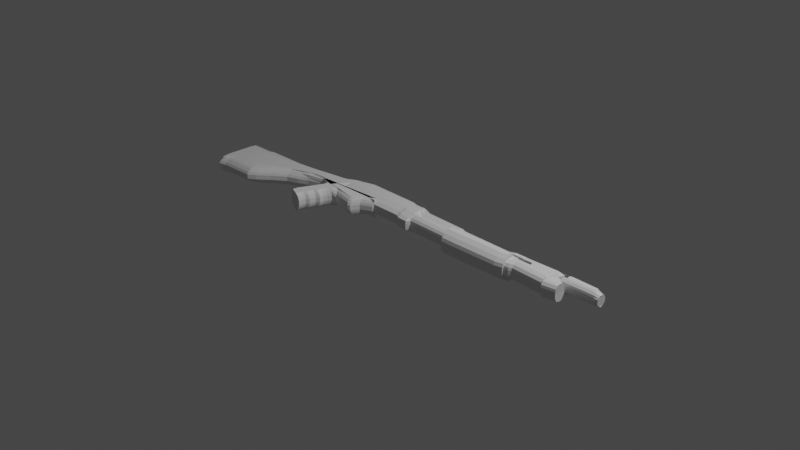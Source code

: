 # Source: Shotgun1.blend  (saved by Blender 3.2.14; exported with 4.5.12 LTS)
import bpy
from mathutils import Matrix  # noqa: F401  (used for matrix-valued properties, if any)

bpy.ops.wm.read_factory_settings(use_empty=True)
scene = bpy.context.scene
scene.name = 'Scene'

# ---- collections
col_collection = bpy.data.collections.new('Collection'); scene.collection.children.link(col_collection)

# ---- materials (node trees are filled in below, after node groups)
mat_material = bpy.data.materials.new('Material')
mat_material.alpha_threshold = 0.0
mat_material.use_transparent_shadow = False
mat_material.line_color = (0.0, 0.0, 0.0, 1.0)

# ---- material node trees
mat_material.use_nodes = True; mat_material.node_tree.nodes.clear()
_N = mat_material.node_tree.nodes; _L = mat_material.node_tree.links
n0 = _N.new('ShaderNodeOutputMaterial'); n0.name = 'Material Output'; n0.location = (300, 300)
n1 = _N.new('ShaderNodeBsdfPrincipled'); n1.name = 'Principled BSDF'; n1.location = (10, 300)
n1.distribution = 'GGX'
n1.subsurface_method = 'RANDOM_WALK_SKIN'
n1.inputs[2].default_value = 0.4
n1.inputs[3].default_value = 1.45
n1.inputs[27].default_value = (0.0, 0.0, 0.0, 1.0)
n1.inputs[28].default_value = 1.0
_L.new(n1.outputs[0], n0.inputs[0])
n0.is_active_output = True

# ---- world
world_world = bpy.data.worlds.new('World'); scene.world = world_world
world_world.use_nodes = True; world_world.node_tree.nodes.clear()
_N = world_world.node_tree.nodes; _L = world_world.node_tree.links
n0 = _N.new('ShaderNodeOutputWorld'); n0.name = 'World Output'; n0.location = (300, 300)
n1 = _N.new('ShaderNodeBackground'); n1.name = 'Background'; n1.location = (10, 300)
n1.inputs[0].default_value = (0.05088, 0.05088, 0.05088, 1.0)
_L.new(n1.outputs[0], n0.inputs[0])
n0.is_active_output = True
world_world.color = (0.05088, 0.05088, 0.05088)
world_world.use_sun_shadow = False
world_world.sun_shadow_jitter_overblur = 0.0

# ---- cameras
cam_camera = bpy.data.cameras.new('Camera')
cam_camera.clip_end = 100.0
cam_camera.ortho_scale = 7.314

# ---- lights
light_light = bpy.data.lights.new('Light', 'POINT')
light_light.transmission_factor = 0.0
light_light.energy = 1000.0
light_light.shadow_soft_size = 0.1
light_light.shadow_maximum_resolution = 0.006
light_light.use_absolute_resolution = True

# ---- meshes
me_cube = bpy.data.meshes.new('Cube')
me_cube.from_pydata([(0.9785, 0.1761, 0.5832), (0.98, 0.1631, 0.5753), (-0.9639, -0.02273, 0.9208), (-0.9551, -0.4695, 0.9208), (-0.96, -0.4743, 0.935), (-0.9645, -0.02912, 0.9079), (-0.878, -0.02576, 0.9079), (-0.9291, -0.4374, 0.8819), (-0.8558, -0.004686, 0.9079), (-0.7718, -0.421, 0.8819), (-0.5525, 0.03436, 0.9891), (-0.5397, -0.05454, 1.0), (-0.4699, 0.06074, 0.9891), (-0.4613, -0.02475, 1.0), (-0.3875, 0.1102, 0.9891), (-0.4236, -0.08118, 1.0), (-0.3429, 0.1675, 1.0), (-0.3881, -0.09759, 1.0), (-0.3005, 0.2011, 1.0), (-0.3438, 0.09602, 1.0), (-0.2491, 0.2311, 1.0), (-0.2418, 0.09055, 1.0), (0.05869, 0.2147, 0.9422), (0.06423, 0.05774, 1.0), (0.09661, 0.172, 0.9042), (0.07502, 0.03427, 0.9332), (-0.7397, -0.3644, 0.8819), (-0.8015, -0.002188, 0.9079), (-0.7368, 0.0007802, 0.9079), (-0.6888, -0.254, 0.8819), (-0.652, 0.00468, 0.9079), (-0.6307, -0.1439, 0.8819), (-0.5942, 0.007334, 0.9079), (-0.58, -0.09131, 0.8819), (0.0193, 0.06255, 1.0), (0.01348, 0.2157, 0.9422), (-0.003383, 0.09031, 1.0), (-0.009331, 0.2261, 1.0), (0.2877, 0.1606, 0.9042), (0.2706, 0.02568, 0.9332), (0.3068, 0.161, 0.81), (0.2826, 0.02665, 0.9191), (0.5418, 0.1555, 0.81), (0.5258, 0.036, 0.9191), (0.5801, 0.1577, 1.0), (0.5654, 0.04253, 1.0), (0.6017, 0.1582, 1.0), (0.5916, 0.01176, 1.0), (0.6246, 0.1609, 1.0), (0.6115, 0.01723, 1.0), (0.6351, 0.1569, 1.0), (0.6223, 0.03635, 1.0), (0.7784, 0.1705, 1.0), (0.7707, 0.02316, 1.0), (0.8267, 0.1625, 1.0), (0.7776, -0.005865, 1.0), (0.8292, 0.2029, 0.8126), (0.8395, 0.00356, 0.8987), (0.8383, -0.04952, -0.03614), (0.8421, 0.1616, 0.7982), (0.9785, 0.2252, 0.0), (-0.9779, -0.4695, 0.0), (0.9779, 0.1148, 0.0), (-0.9867, -0.02273, 0.0), (-0.9645, 0.05384, 0.0), (-0.9623, -0.5297, 0.0), (-0.9291, -0.5078, 0.0), (-0.878, 0.0572, 0.0), (-0.7718, -0.4914, 0.0), (-0.8558, 0.07827, 0.0), (-0.5367, -0.1085, 0.0), (-0.5525, 0.09221, 0.0), (-0.4613, -0.0429, 0.0), (-0.4699, 0.1186, 0.0), (-0.4236, -0.08118, 0.0), (-0.3875, 0.168, 0.0), (-0.3881, -0.09759, 0.0), (-0.3429, 0.2166, 0.0), (-0.3438, -0.02649, 0.0), (-0.3005, 0.2414, 0.0), (-0.2418, -0.03196, 0.0), (-0.2491, 0.2713, 0.0), (0.06423, -0.06478, 0.0), (0.05869, 0.265, 0.0), (0.07502, -0.02808, 0.0), (0.09661, 0.2453, 0.0), (-0.8015, 0.08077, 0.0), (-0.7397, -0.4349, 0.0), (-0.6888, -0.3244, 0.0), (-0.7368, 0.08374, 0.0), (-0.6307, -0.2143, 0.0), (-0.652, 0.08764, 0.0), (-0.58, -0.1617, 0.0), (-0.5942, 0.09029, 0.0), (0.01348, 0.2659, 0.0), (0.0193, -0.05996, 0.0), (-0.009331, 0.2664, 0.0), (-0.003383, -0.0322, 0.0), (0.2706, -0.03667, 0.0), (0.2877, 0.234, 0.0), (0.2826, -0.03615, 0.0), (0.3068, 0.2318, 0.0), (0.5258, -0.0268, 0.0), (0.5418, 0.2263, 0.0), (0.5654, -0.02242, 0.0), (0.5801, 0.2257, 0.0), (0.5916, -0.05318, 0.0), (0.6017, 0.2261, 0.0), (0.6115, -0.04772, 0.0), (0.6246, 0.2204, 0.0), (0.6223, -0.02859, 0.0), (0.6351, 0.2164, 0.0), (0.7707, -0.04178, 0.0), (0.7784, 0.23, 0.0), (0.7776, -0.07081, 0.0), (0.8267, 0.222, 0.0), (0.8395, -0.04851, 0.0), (0.8292, 0.2584, 0.0), (0.8126, 0.1757, 0.8513), (0.8041, 0.08721, 1.0), (0.8399, 0.02945, 0.9151), (0.5737, 0.118, 1.0), (0.5727, 0.1011, 1.0), (0.5978, 0.1185, 1.0), (0.597, 0.09409, 1.0), (0.6197, 0.1195, 1.0), (0.6177, 0.07758, 1.0), (0.6297, 0.1141, 1.0), (0.6279, 0.07806, 1.0), (0.6722, 0.07835, 1.0), (0.6714, 0.1186, 1.0), (0.6084, 0.0985, 1.0), (0.5587, 0.1113, 1.0), (0.9476, 0.2, 0.7613), (0.9556, 0.173, 0.7774), (0.9476, 0.2321, 0.0), (0.9525, 0.1681, 0.7982), (0.9444, 0.2548, 0.0), (0.9444, 0.1993, 0.8126), (0.8399, 0.08583, 1.0), (0.9767, 0.1159, -0.03614), (0.8388, 0.1148, -0.03614), (0.8092, 0.1242, -0.03614), (0.8029, 0.0862, -0.03614), (0.8387, 0.08168, -0.03614), (0.5725, 0.117, -0.03614), (0.5715, 0.1001, -0.03614), (0.5966, 0.1175, -0.03614), (0.5958, 0.09308, -0.03614), (0.6185, 0.1185, -0.03614), (0.6164, 0.07657, -0.03614), (0.6285, 0.1131, -0.03614), (0.6267, 0.07705, -0.03614), (0.671, 0.07734, -0.03614), (0.6702, 0.1176, -0.03614), (0.6072, 0.09749, -0.03614), (0.5575, 0.1103, -0.03614), (0.9523, 0.1215, -0.03614), (0.9492, 0.1213, -0.03614), (-0.9743, -0.4695, 0.5042), (0.9785, 0.2059, 0.4517), (0.9779, 0.13, 0.4014), (-0.9831, -0.02273, 0.5042), (-0.9645, 0.04221, 0.5319), (-0.9623, -0.5152, 0.5), (-0.9291, -0.492, 0.5068), (-0.878, 0.04558, 0.5319), (-0.7718, -0.4756, 0.5068), (-0.8558, 0.06665, 0.5319), (-0.5367, -0.09867, 0.5055), (-0.5525, 0.08339, 0.5103), (-0.4613, -0.0429, 0.5), (-0.4699, 0.1098, 0.5103), (-0.4236, -0.08118, 0.5), (-0.3875, 0.1592, 0.5103), (-0.3881, -0.09759, 0.5), (-0.3429, 0.2034, 0.5), (-0.3438, -0.02266, 0.5), (-0.3005, 0.2314, 0.5107), (-0.2418, -0.02813, 0.5), (-0.2491, 0.2613, 0.5107), (0.06423, -0.06095, 0.5), (0.05869, 0.255, 0.5107), (0.07502, -0.01873, 0.5), (0.09661, 0.2238, 0.5), (-0.8015, 0.06915, 0.5319), (-0.7397, -0.419, 0.5068), (-0.6888, -0.3086, 0.5068), (-0.7368, 0.07212, 0.5319), (-0.6307, -0.1985, 0.5068), (-0.652, 0.07602, 0.5319), (-0.58, -0.1459, 0.5068), (-0.5942, 0.07867, 0.5319), (0.01348, 0.2559, 0.5107), (0.0193, -0.05613, 0.5), (-0.009331, 0.2564, 0.5107), (-0.003383, -0.02837, 0.5), (0.2706, -0.02733, 0.5), (0.2877, 0.2125, 0.5), (0.2826, -0.02344, 0.5), (0.3068, 0.2055, 0.4242), (0.5258, -0.01409, 0.5), (0.5418, 0.2, 0.4242), (0.5654, -0.01718, 0.517), (0.5801, 0.2088, 0.5), (0.5916, -0.04795, 0.517), (0.6017, 0.2093, 0.5), (0.6115, -0.04249, 0.517), (0.6246, 0.2109, 0.5), (0.6223, -0.02336, 0.517), (0.6351, 0.2069, 0.5), (0.7707, -0.03655, 0.517), (0.7784, 0.2206, 0.5), (0.7776, -0.06558, 0.517), (0.8267, 0.2126, 0.5), (0.8395, -0.04327, 0.517), (0.8292, 0.2401, 0.4991), (0.9476, 0.2225, 0.4968), (0.9444, 0.2365, 0.4991), (-0.9651, -0.4695, 0.7856), (0.9785, 0.1877, 0.5837), (0.9779, 0.148, 0.5438), (-0.974, -0.02273, 0.7856), (-0.9645, 0.01709, 0.7285), (-0.9575, -0.4865, 0.75), (-0.9291, -0.4602, 0.7672), (-0.878, 0.02045, 0.7285), (-0.7718, -0.4438, 0.7672), (-0.8558, 0.04152, 0.7285), (-0.5367, -0.08983, 0.8217), (-0.5525, 0.06452, 0.7573), (-0.4613, -0.03608, 0.75), (-0.4699, 0.0909, 0.7573), (-0.4236, -0.08118, 0.75), (-0.3875, 0.1403, 0.7573), (-0.3881, -0.09759, 0.75), (-0.3429, 0.191, 0.75), (-0.3438, 0.01735, 0.75), (-0.3005, 0.2138, 0.7864), (-0.2418, 0.01188, 0.75), (-0.2491, 0.2438, 0.7864), (0.06423, -0.02093, 0.75), (0.05869, 0.2374, 0.7864), (0.07502, -0.0002073, 0.75), (0.09661, 0.2017, 0.75), (-0.8015, 0.04402, 0.7285), (-0.7397, -0.3873, 0.7672), (-0.6888, -0.2769, 0.7672), (-0.7368, 0.04699, 0.7285), (-0.6307, -0.1667, 0.7672), (-0.652, 0.05089, 0.7285), (-0.58, -0.1141, 0.7672), (-0.5942, 0.05354, 0.7285), (0.01348, 0.2384, 0.7864), (0.0193, -0.01611, 0.75), (-0.009331, 0.2389, 0.7864), (-0.003383, 0.01164, 0.75), (0.2706, -0.008801, 0.75), (0.2877, 0.1904, 0.75), (0.2826, -0.007742, 0.75), (0.3068, 0.1799, 0.6642), (0.5258, 0.001609, 0.75), (0.5418, 0.1744, 0.6642), (0.5654, -0.003518, 0.804), (0.5801, 0.1889, 0.75), (0.5916, -0.02784, 0.8078), (0.6017, 0.1893, 0.75), (0.6115, -0.02237, 0.8078), (0.6246, 0.1921, 0.75), (0.6223, -0.003249, 0.8078), (0.6351, 0.1881, 0.75), (0.7707, -0.01644, 0.8078), (0.7784, 0.2017, 0.75), (0.7776, -0.04547, 0.8078), (0.8267, 0.1937, 0.75), (0.8395, -0.02316, 0.8078), (0.8292, 0.2251, 0.6898), (0.9476, 0.2132, 0.6779), (0.9444, 0.2214, 0.6898), (0.9785, 0.2199, 0.247), (0.9779, 0.1192, 0.229), (-0.9867, -0.02273, 0.25), (-0.9645, 0.05384, 0.25), (-0.9623, -0.5297, 0.25), (-0.9291, -0.5078, 0.25), (-0.878, 0.0572, 0.25), (-0.7718, -0.4914, 0.25), (-0.8558, 0.07827, 0.25), (-0.5367, -0.1085, 0.25), (-0.5525, 0.09221, 0.25), (-0.4613, -0.0429, 0.25), (-0.4699, 0.1186, 0.25), (-0.4236, -0.08118, 0.25), (-0.3875, 0.168, 0.25), (-0.3881, -0.09759, 0.25), (-0.3429, 0.2166, 0.25), (-0.3438, -0.02649, 0.25), (-0.3005, 0.2414, 0.25), (-0.2418, -0.03196, 0.25), (-0.2491, 0.2713, 0.25), (0.06423, -0.06478, 0.25), (0.05869, 0.265, 0.25), (0.07502, -0.02414, 0.25), (0.09661, 0.2369, 0.25), (-0.8015, 0.08077, 0.25), (-0.7397, -0.4349, 0.25), (-0.6888, -0.3244, 0.25), (-0.7368, 0.08374, 0.25), (-0.6307, -0.2143, 0.25), (-0.652, 0.08764, 0.25), (-0.58, -0.1617, 0.25), (-0.5942, 0.09029, 0.25), (0.01348, 0.2659, 0.25), (0.0193, -0.05996, 0.25), (-0.009331, 0.2664, 0.25), (-0.003383, -0.0322, 0.25), (0.2706, -0.03274, 0.25), (0.2877, 0.2256, 0.25), (0.2826, -0.03165, 0.25), (0.3068, 0.2252, 0.1936), (0.5258, -0.0223, 0.25), (0.5418, 0.2197, 0.1936), (0.5654, -0.02242, 0.25), (0.5801, 0.2183, 0.25), (0.5916, -0.05318, 0.25), (0.6017, 0.218, 0.25), (0.6115, -0.04772, 0.25), (0.6246, 0.2196, 0.25), (0.6223, -0.02859, 0.25), (0.6351, 0.2164, 0.25), (0.7707, -0.04178, 0.25), (0.7784, 0.23, 0.25), (0.7776, -0.07081, 0.25), (0.8267, 0.222, 0.25), (0.8395, -0.04851, 0.25), (0.8292, 0.2526, 0.2581), (0.9476, 0.2303, 0.25), (0.9444, 0.2489, 0.2581), (-0.9779, -0.4695, 0.25), (-0.9595, -0.2461, 0.9208), (-0.9634, -0.2379, 1.0), (-0.9036, -0.2253, 1.0), (-0.8138, -0.2065, 1.0), (-0.5446, -0.008159, 1.0), (-0.4656, 0.03785, 1.0), (-0.4056, 0.04341, 1.0), (-0.3655, 0.05952, 1.0), (-0.3222, 0.1687, 1.0), (-0.2455, 0.1809, 1.0), (0.06146, 0.1613, 1.0), (0.08582, 0.1031, 0.6167), (-0.7706, -0.177, 1.0), (-0.7128, -0.1204, 1.0), (-0.6413, -0.06334, 1.0), (-0.5871, -0.03571, 1.0), (0.01639, 0.1642, 1.0), (-0.006357, 0.1783, 1.0), (0.2792, 0.09316, 0.6167), (0.2947, 0.09784, 0.5257), (0.5338, 0.09975, 0.5257), (-0.9823, -0.2461, 0.0), (-0.9787, -0.2461, 0.5042), (-0.9696, -0.2461, 0.7856), (-0.9823, -0.2461, 0.25), (-0.9617, -0.1344, 0.9208), (-0.9845, -0.1344, 0.0), (-0.9809, -0.1344, 0.5042), (-0.9718, -0.1344, 0.7856), (-0.9845, -0.1344, 0.25), (-0.964, -0.09204, 1.0), (-0.8908, -0.08404, 1.0), (-0.8348, -0.06414, 1.0), (-0.5485, 0.04203, 1.0), (-0.4678, 0.07822, 1.0), (-0.3966, 0.1057, 1.0), (-0.3542, 0.1381, 1.0), (-0.3113, 0.195, 0.9422), (-0.2473, 0.2161, 0.9422), (0.06007, 0.2131, 1.0), (0.09121, 0.1375, 0.8113), (-0.786, -0.04814, 1.0), (-0.7248, -0.01831, 1.0), (-0.6466, 0.01215, 1.0), (-0.5907, 0.02729, 1.0), (0.01493, 0.2051, 0.9422), (-0.007844, 0.2123, 0.9422), (0.2834, 0.1269, 0.8113), (0.3008, 0.1351, 0.7824), (0.5378, 0.1333, 0.7824), (-0.9629, -0.3838, 1.0), (-0.9163, -0.3665, 1.0), (-0.7928, -0.349, 1.0), (-0.5406, -0.05834, 1.0), (-0.4634, -0.002526, 1.0), (-0.4146, -0.01889, 1.0), (-0.3768, -0.01903, 1.0), (-0.333, 0.1324, 1.0), (-0.2436, 0.1357, 1.0), (0.06285, 0.1095, 1.0), (0.08042, 0.06869, 0.8939), (-0.7552, -0.3059, 1.0), (-0.7008, -0.2224, 1.0), (-0.636, -0.1388, 1.0), (-0.5835, -0.09872, 1.0), (0.01784, 0.1134, 1.0), (-0.00487, 0.1343, 1.0), (0.2749, 0.05942, 0.8939), (0.2886, 0.06058, 0.8662), (0.5298, 0.0662, 0.8662), (-0.9573, -0.3578, 0.9208), (-0.9801, -0.3578, 0.0), (-0.9765, -0.3578, 0.5042), (-0.9673, -0.3578, 0.7856), (-0.9801, -0.3578, 0.25), (0.8393, 0.06894, 0.4862), (0.8389, -0.04147, 0.513), (0.8098, 0.1337, 0.4623), (0.8035, 0.0867, 0.4819), (0.9773, 0.1306, 0.3987), (0.9529, 0.1309, 0.4623), (0.9498, 0.1307, 0.4623), (0.8394, 0.1242, 0.4623), (0.8396, 0.05172, 0.7754), (0.8101, 0.1517, 0.6721), (0.9776, 0.1484, 0.5423), (0.9501, 0.1487, 0.6721), (0.8392, -0.02265, 0.8056), (0.8038, 0.08695, 0.741), (0.9532, 0.1489, 0.6721), (0.8397, 0.1422, 0.6721), (0.8386, -0.04829, 0.2743), (0.8032, 0.08645, 0.2229), (0.9526, 0.1252, 0.2229), (0.8391, 0.1185, 0.2229), (0.839, 0.08193, 0.2229), (0.8095, 0.128, 0.2229), (0.977, 0.1196, 0.2229), (0.9495, 0.125, 0.2229), (0.6162, 0.06333, 1.0), (0.6222, 0.1408, 1.0), (0.7769, 0.1423, 0.9878), (0.7745, 0.0967, 0.9039), (0.7722, 0.05154, 1.001), (0.5767, 0.1403, 1.0), (0.6331, 0.1409, 0.9878), (0.6258, 0.06261, 1.001), (0.6719, 0.0934, 0.9039), (0.5996, 0.1405, 1.0), (0.5685, 0.06694, 1.0), (0.5951, 0.06493, 1.0)], [(139, 120)], [(389, 409, 3, 4), (224, 4, 3, 219), (367, 364, 2, 222), (220, 0, 1, 221), (277, 133, 0, 220), (222, 2, 5, 223), (225, 7, 4, 224), (390, 389, 4, 7), (391, 390, 7, 9), (227, 9, 7, 225), (223, 5, 6, 226), (246, 26, 9, 227), (400, 391, 9, 26), (226, 6, 8, 228), (393, 392, 11, 13), (231, 13, 11, 229), (252, 32, 10, 230), (233, 15, 13, 231), (394, 393, 13, 15), (230, 10, 12, 232), (395, 394, 15, 17), (235, 17, 15, 233), (232, 12, 14, 234), (237, 19, 17, 235), (396, 395, 17, 19), (234, 14, 16, 236), (397, 396, 19, 21), (239, 21, 19, 237), (236, 16, 18, 238), (256, 36, 21, 239), (405, 397, 21, 36), (238, 18, 20, 240), (399, 398, 23, 25), (243, 25, 23, 241), (253, 35, 22, 242), (257, 39, 25, 243), (406, 399, 25, 39), (242, 22, 24, 244), (228, 8, 27, 245), (401, 400, 26, 29), (247, 29, 26, 246), (249, 31, 29, 247), (402, 401, 29, 31), (245, 27, 28, 248), (403, 402, 31, 33), (251, 33, 31, 249), (248, 28, 30, 250), (229, 11, 33, 251), (392, 403, 33, 11), (250, 30, 32, 252), (255, 37, 35, 253), (398, 404, 34, 23), (241, 23, 34, 254), (240, 20, 37, 255), (404, 405, 36, 34), (254, 34, 36, 256), (407, 406, 39, 41), (259, 41, 39, 257), (244, 24, 38, 258), (261, 43, 41, 259), (408, 407, 41, 43), (258, 38, 40, 260), (44, 42, 388, 359, 408, 43, 45, 448, 122, 132, 121, 443), (263, 45, 43, 261), (260, 40, 42, 262), (265, 47, 45, 263), (46, 44, 443, 447), (262, 42, 44, 264), (48, 46, 447, 439), (267, 49, 47, 265), (264, 44, 46, 266), (269, 51, 49, 267), (50, 48, 439, 444), (266, 46, 48, 268), (52, 50, 444, 440), (271, 53, 51, 269), (268, 48, 50, 270), (273, 55, 53, 271), (54, 52, 440, 441, 442, 53, 55, 119, 118), (270, 50, 52, 272), (56, 54, 118, 59), (275, 57, 55, 273), (272, 52, 54, 274), (138, 56, 59, 136), (274, 54, 56, 276), (121, 132, 156, 145), (120, 119, 55, 57), (133, 138, 136, 134), (126, 131, 124, 449, 438), (276, 56, 138, 278), (128, 126, 438, 445), (278, 138, 133, 277), (0, 133, 134, 1), (124, 122, 448, 449), (130, 127, 151, 154), (434, 430, 58, 144), (122, 124, 148, 146), (124, 131, 155, 148), (435, 431, 143, 142), (123, 121, 145, 147), (131, 126, 150, 155), (436, 432, 157, 140), (431, 434, 144, 143), (125, 123, 147, 149), (437, 433, 141, 158), (432, 437, 158, 157), (433, 435, 142, 141), (126, 128, 152, 150), (127, 125, 149, 151), (128, 129, 153, 152), (132, 122, 146, 156), (129, 446, 130, 154, 153), (337, 218, 217, 336), (335, 216, 218, 337), (333, 214, 216, 335), (331, 212, 214, 333), (334, 215, 213, 332), (329, 210, 212, 331), (332, 213, 211, 330), (327, 208, 210, 329), (330, 211, 209, 328), (325, 206, 208, 327), (328, 209, 207, 326), (323, 204, 206, 325), (326, 207, 205, 324), (321, 202, 204, 323), (324, 205, 203, 322), (319, 200, 202, 321), (322, 203, 201, 320), (317, 198, 200, 319), (320, 201, 199, 318), (303, 184, 198, 317), (318, 199, 197, 316), (313, 194, 196, 315), (299, 180, 195, 314), (300, 181, 194, 313), (314, 195, 193, 312), (309, 190, 192, 311), (288, 169, 191, 310), (307, 188, 190, 309), (310, 191, 189, 308), (304, 185, 188, 307), (308, 189, 187, 306), (306, 187, 186, 305), (287, 168, 185, 304), (301, 182, 184, 303), (316, 197, 183, 302), (312, 193, 182, 301), (302, 183, 181, 300), (297, 178, 180, 299), (315, 196, 179, 298), (295, 176, 178, 297), (298, 179, 177, 296), (293, 174, 176, 295), (296, 177, 175, 294), (291, 172, 174, 293), (294, 175, 173, 292), (289, 170, 172, 291), (292, 173, 171, 290), (311, 192, 170, 289), (290, 171, 169, 288), (285, 166, 168, 287), (305, 186, 167, 286), (282, 163, 166, 285), (286, 167, 165, 284), (284, 165, 164, 283), (281, 162, 163, 282), (336, 217, 160, 279), (279, 160, 161, 280), (368, 366, 162, 281), (283, 164, 159, 338), (218, 278, 277, 217), (216, 276, 278, 218), (214, 274, 276, 216), (212, 272, 274, 214), (215, 275, 273, 213), (210, 270, 272, 212), (213, 273, 271, 211), (208, 268, 270, 210), (211, 271, 269, 209), (206, 266, 268, 208), (209, 269, 267, 207), (204, 264, 266, 206), (207, 267, 265, 205), (202, 262, 264, 204), (205, 265, 263, 203), (200, 260, 262, 202), (203, 263, 261, 201), (198, 258, 260, 200), (201, 261, 259, 199), (184, 244, 258, 198), (199, 259, 257, 197), (194, 254, 256, 196), (180, 240, 255, 195), (181, 241, 254, 194), (195, 255, 253, 193), (190, 250, 252, 192), (169, 229, 251, 191), (188, 248, 250, 190), (191, 251, 249, 189), (185, 245, 248, 188), (189, 249, 247, 187), (187, 247, 246, 186), (168, 228, 245, 185), (182, 242, 244, 184), (197, 257, 243, 183), (193, 253, 242, 182), (183, 243, 241, 181), (178, 238, 240, 180), (196, 256, 239, 179), (176, 236, 238, 178), (179, 239, 237, 177), (174, 234, 236, 176), (177, 237, 235, 175), (172, 232, 234, 174), (175, 235, 233, 173), (170, 230, 232, 172), (173, 233, 231, 171), (192, 252, 230, 170), (171, 231, 229, 169), (166, 226, 228, 168), (186, 246, 227, 167), (163, 223, 226, 166), (167, 227, 225, 165), (165, 225, 224, 164), (162, 222, 223, 163), (217, 277, 220, 160), (160, 220, 221, 161), (366, 367, 222, 162), (164, 224, 219, 159), (65, 283, 338, 61), (365, 368, 281, 63), (60, 279, 280, 62), (135, 336, 279, 60), (63, 281, 282, 64), (66, 284, 283, 65), (68, 286, 284, 66), (64, 282, 285, 67), (87, 305, 286, 68), (67, 285, 287, 69), (72, 290, 288, 70), (93, 311, 289, 71), (74, 292, 290, 72), (71, 289, 291, 73), (76, 294, 292, 74), (73, 291, 293, 75), (78, 296, 294, 76), (75, 293, 295, 77), (80, 298, 296, 78), (77, 295, 297, 79), (97, 315, 298, 80), (79, 297, 299, 81), (84, 302, 300, 82), (94, 312, 301, 83), (98, 316, 302, 84), (83, 301, 303, 85), (69, 287, 304, 86), (88, 306, 305, 87), (90, 308, 306, 88), (86, 304, 307, 89), (92, 310, 308, 90), (89, 307, 309, 91), (70, 288, 310, 92), (91, 309, 311, 93), (96, 314, 312, 94), (82, 300, 313, 95), (81, 299, 314, 96), (95, 313, 315, 97), (100, 318, 316, 98), (85, 303, 317, 99), (102, 320, 318, 100), (99, 317, 319, 101), (104, 322, 320, 102), (101, 319, 321, 103), (106, 324, 322, 104), (103, 321, 323, 105), (108, 326, 324, 106), (105, 323, 325, 107), (110, 328, 326, 108), (107, 325, 327, 109), (112, 330, 328, 110), (109, 327, 329, 111), (114, 332, 330, 112), (111, 329, 331, 113), (116, 334, 332, 114), (113, 331, 333, 115), (115, 333, 335, 117), (117, 335, 337, 137), (137, 337, 336, 135), (410, 413, 363, 360), (411, 412, 362, 361), (413, 411, 361, 363), (388, 387, 358, 359), (387, 386, 357, 358), (384, 385, 356, 355), (378, 384, 355, 349), (372, 383, 354, 343), (383, 382, 353, 354), (382, 381, 352, 353), (381, 380, 351, 352), (386, 379, 350, 357), (379, 378, 349, 350), (385, 377, 348, 356), (377, 376, 347, 348), (376, 375, 346, 347), (375, 374, 345, 346), (374, 373, 344, 345), (373, 372, 343, 344), (380, 371, 342, 351), (371, 370, 341, 342), (370, 369, 340, 341), (412, 409, 339, 362), (369, 364, 339, 340), (5, 2, 364, 369), (6, 5, 369, 370), (8, 6, 370, 371), (27, 8, 371, 380), (12, 10, 372, 373), (14, 12, 373, 374), (16, 14, 374, 375), (18, 16, 375, 376), (20, 18, 376, 377), (37, 20, 377, 385), (24, 22, 378, 379), (38, 24, 379, 386), (28, 27, 380, 381), (30, 28, 381, 382), (32, 30, 382, 383), (10, 32, 383, 372), (22, 35, 384, 378), (35, 37, 385, 384), (40, 38, 386, 387), (42, 40, 387, 388), (360, 363, 368, 365), (361, 362, 367, 366), (363, 361, 366, 368), (362, 339, 364, 367), (219, 3, 409, 412), (338, 159, 411, 413), (159, 219, 412, 411), (61, 338, 413, 410), (359, 358, 407, 408), (358, 357, 406, 407), (355, 356, 405, 404), (349, 355, 404, 398), (343, 354, 403, 392), (354, 353, 402, 403), (353, 352, 401, 402), (352, 351, 400, 401), (357, 350, 399, 406), (350, 349, 398, 399), (356, 348, 397, 405), (348, 347, 396, 397), (347, 346, 395, 396), (346, 345, 394, 395), (345, 344, 393, 394), (344, 343, 392, 393), (351, 342, 391, 400), (342, 341, 390, 391), (341, 340, 389, 390), (340, 339, 409, 389), (429, 423, 416, 421), (428, 425, 420, 419), (425, 429, 421, 420), (427, 422, 414, 417), (424, 428, 419, 418), (423, 427, 417, 416), (422, 426, 415, 414), (120, 57, 426, 422), (118, 119, 427, 423), (1, 134, 428, 424), (119, 120, 422, 427), (136, 59, 429, 425), (134, 136, 425, 428), (59, 118, 423, 429), (421, 416, 435, 433), (419, 420, 437, 432), (420, 421, 433, 437), (417, 414, 434, 431), (418, 419, 432, 436), (416, 417, 431, 435), (414, 415, 430, 434), (444, 439, 125, 127), (449, 448, 45, 47), (447, 443, 121, 123), (445, 438, 49, 51), (440, 444, 127, 130, 446, 441), (441, 446, 129, 128, 445, 442), (442, 445, 51, 53), (438, 449, 47, 49), (439, 447, 123, 125)])
_uv = me_cube.uv_layers.new(name='UVMap')
_uv.uv.foreach_set('vector', [0.8703, 0.6875, 0.875, 0.6875, 0.875, 0.75, 0.8703, 0.75, 0.5938, 0.9953, 0.625, 0.9953, 0.625, 1.0, 0.5938, 1.0, 0.5938, 0.1875, 0.625, 0.1875, 0.625, 0.25, 0.5938, 0.25, 0.5938, 0.5, 0.625, 0.5, 0.625, 0.75, 0.5938, 0.75, 0.5938, 0.496, 0.625, 0.496, 0.625, 0.5, 0.5938, 0.5, 0.5938, 0.25, 0.625, 0.25, 0.625, 0.2547, 0.5938, 0.2547, 0.5938, 0.9845, 0.625, 0.9845, 0.625, 0.9953, 0.5938, 0.9953, 0.8595, 0.6875, 0.8703, 0.6875, 0.8703, 0.75, 0.8595, 0.75, 0.8556, 0.6875, 0.8595, 0.6875, 0.8595, 0.75, 0.8556, 0.75, 0.5938, 0.9806, 0.625, 0.9806, 0.625, 0.9845, 0.5938, 0.9845, 0.5938, 0.2547, 0.625, 0.2547, 0.625, 0.2655, 0.5938, 0.2655, 0.5938, 0.9739, 0.625, 0.9739, 0.625, 0.9806, 0.5938, 0.9806, 0.8489, 0.6875, 0.8556, 0.6875, 0.8556, 0.75, 0.8489, 0.75, 0.5938, 0.2655, 0.625, 0.2655, 0.625, 0.2694, 0.5938, 0.2694, 0.8077, 0.6875, 0.8179, 0.6875, 0.8179, 0.75, 0.8077, 0.75, 0.5938, 0.9327, 0.625, 0.9327, 0.625, 0.9429, 0.5938, 0.9429, 0.5938, 0.3019, 0.625, 0.3019, 0.625, 0.3071, 0.5938, 0.3071, 0.5938, 0.9224, 0.625, 0.9224, 0.625, 0.9327, 0.5938, 0.9327, 0.7974, 0.6875, 0.8077, 0.6875, 0.8077, 0.75, 0.7974, 0.75, 0.5938, 0.3071, 0.625, 0.3071, 0.625, 0.3173, 0.5938, 0.3173, 0.7919, 0.6875, 0.7974, 0.6875, 0.7974, 0.75, 0.7919, 0.75, 0.5938, 0.9169, 0.625, 0.9169, 0.625, 0.9224, 0.5938, 0.9224, 0.5938, 0.3173, 0.625, 0.3173, 0.625, 0.3276, 0.5938, 0.3276, 0.5938, 0.9116, 0.625, 0.9116, 0.625, 0.9169, 0.5938, 0.9169, 0.7866, 0.6875, 0.7919, 0.6875, 0.7919, 0.75, 0.7866, 0.75, 0.5938, 0.3276, 0.625, 0.3276, 0.625, 0.3331, 0.5938, 0.3331, 0.7802, 0.6875, 0.7866, 0.6875, 0.7866, 0.75, 0.7802, 0.75, 0.5938, 0.9052, 0.625, 0.9052, 0.625, 0.9116, 0.5938, 0.9116, 0.5938, 0.3331, 0.625, 0.3331, 0.625, 0.3384, 0.5938, 0.3384, 0.5938, 0.8754, 0.625, 0.8754, 0.625, 0.9052, 0.5938, 0.9052, 0.7504, 0.6875, 0.7802, 0.6875, 0.7802, 0.75, 0.7504, 0.75, 0.5938, 0.3384, 0.625, 0.3384, 0.625, 0.3448, 0.5938, 0.3448, 0.7373, 0.6875, 0.742, 0.6875, 0.742, 0.75, 0.7373, 0.75, 0.5938, 0.8623, 0.625, 0.8623, 0.625, 0.867, 0.5938, 0.867, 0.5938, 0.3774, 0.625, 0.3774, 0.625, 0.383, 0.5938, 0.383, 0.5938, 0.8385, 0.625, 0.8385, 0.625, 0.8623, 0.5938, 0.8623, 0.7135, 0.6875, 0.7373, 0.6875, 0.7373, 0.75, 0.7135, 0.75, 0.5938, 0.383, 0.625, 0.383, 0.625, 0.3877, 0.5938, 0.3877, 0.5938, 0.2694, 0.625, 0.2694, 0.625, 0.2761, 0.5938, 0.2761, 0.8408, 0.6875, 0.8489, 0.6875, 0.8489, 0.75, 0.8408, 0.75, 0.5938, 0.9658, 0.625, 0.9658, 0.625, 0.9739, 0.5938, 0.9739, 0.5938, 0.9553, 0.625, 0.9553, 0.625, 0.9658, 0.5938, 0.9658, 0.8303, 0.6875, 0.8408, 0.6875, 0.8408, 0.75, 0.8303, 0.75, 0.5938, 0.2761, 0.625, 0.2761, 0.625, 0.2842, 0.5938, 0.2842, 0.8231, 0.6875, 0.8303, 0.6875, 0.8303, 0.75, 0.8231, 0.75, 0.5938, 0.9481, 0.625, 0.9481, 0.625, 0.9553, 0.5938, 0.9553, 0.5938, 0.2842, 0.625, 0.2842, 0.625, 0.2947, 0.5938, 0.2947, 0.5938, 0.9429, 0.625, 0.9429, 0.625, 0.9481, 0.5938, 0.9481, 0.8179, 0.6875, 0.8231, 0.6875, 0.8231, 0.75, 0.8179, 0.75, 0.5938, 0.2947, 0.625, 0.2947, 0.625, 0.3019, 0.5938, 0.3019, 0.5938, 0.3746, 0.625, 0.3746, 0.625, 0.3774, 0.5938, 0.3774, 0.742, 0.6875, 0.7476, 0.6875, 0.7476, 0.75, 0.742, 0.75, 0.5938, 0.867, 0.625, 0.867, 0.625, 0.8726, 0.5938, 0.8726, 0.5938, 0.3448, 0.625, 0.3448, 0.625, 0.3746, 0.5938, 0.3746, 0.7476, 0.6875, 0.7504, 0.6875, 0.7504, 0.75, 0.7476, 0.75, 0.5938, 0.8726, 0.625, 0.8726, 0.625, 0.8754, 0.5938, 0.8754, 0.7111, 0.6875, 0.7135, 0.6875, 0.7135, 0.75, 0.7111, 0.75, 0.5938, 0.8361, 0.625, 0.8361, 0.625, 0.8385, 0.5938, 0.8385, 0.5938, 0.3877, 0.625, 0.3877, 0.625, 0.4115, 0.5937, 0.4115, 0.5938, 0.8069, 0.625, 0.8069, 0.625, 0.8361, 0.5938, 0.8361, 0.6819, 0.6875, 0.7111, 0.6875, 0.7111, 0.75, 0.6819, 0.75, 0.5937, 0.4115, 0.625, 0.4115, 0.625, 0.4139, 0.5938, 0.4139, 0.6772, 0.5, 0.6819, 0.5, 0.6819, 0.5625, 0.6819, 0.625, 0.6819, 0.6875, 0.6819, 0.75, 0.6772, 0.75, 0.6772, 0.6981, 0.6772, 0.6255, 0.679, 0.6146, 0.6772, 0.6085, 0.6772, 0.5583, 0.5938, 0.8022, 0.625, 0.8022, 0.625, 0.8069, 0.5938, 0.8069, 0.5938, 0.4139, 0.625, 0.4139, 0.625, 0.4431, 0.5938, 0.4431, 0.5938, 0.7995, 0.625, 0.7995, 0.625, 0.8022, 0.5938, 0.8022, 0.6745, 0.5, 0.6772, 0.5, 0.6772, 0.5583, 0.6745, 0.5522, 0.5938, 0.4431, 0.625, 0.4431, 0.625, 0.4478, 0.5938, 0.4478, 0.6716, 0.5, 0.6745, 0.5, 0.6745, 0.5522, 0.6716, 0.5458, 0.5938, 0.7966, 0.625, 0.7966, 0.625, 0.7995, 0.5938, 0.7995, 0.5938, 0.4478, 0.625, 0.4478, 0.625, 0.4505, 0.5938, 0.4505, 0.5938, 0.7953, 0.625, 0.7953, 0.625, 0.7966, 0.5938, 0.7966, 0.6703, 0.5, 0.6716, 0.5, 0.6716, 0.5458, 0.6703, 0.5391, 0.5938, 0.4505, 0.625, 0.4505, 0.625, 0.4534, 0.5938, 0.4534, 0.6525, 0.5, 0.6703, 0.5, 0.6703, 0.5391, 0.6525, 0.5479, 0.5938, 0.7775, 0.625, 0.7775, 0.625, 0.7953, 0.5938, 0.7953, 0.5938, 0.4534, 0.625, 0.4534, 0.625, 0.4547, 0.5938, 0.4547, 0.5938, 0.7767, 0.625, 0.7767, 0.625, 0.7775, 0.5938, 0.7775, 0.6517, 0.5, 0.6525, 0.5, 0.6525, 0.5479, 0.6525, 0.6252, 0.6525, 0.7019, 0.6525, 0.75, 0.6517, 0.75, 0.6517, 0.6151, 0.6517, 0.5826, 0.5938, 0.4547, 0.625, 0.4547, 0.625, 0.4725, 0.5938, 0.4725, 0.6443, 0.5, 0.6517, 0.5, 0.6517, 0.5826, 0.6443, 0.6215, 0.5938, 0.7693, 0.625, 0.7693, 0.625, 0.7767, 0.5938, 0.7767, 0.5938, 0.4725, 0.625, 0.4725, 0.625, 0.4733, 0.5938, 0.4733, 0.6294, 0.5, 0.6443, 0.5, 0.6443, 0.6215, 0.6294, 0.7207, 0.5938, 0.4733, 0.625, 0.4733, 0.625, 0.4807, 0.5938, 0.4807, 0.6772, 0.6085, 0.679, 0.6146, 0.679, 0.6146, 0.6772, 0.6085, 0.6443, 0.6474, 0.6517, 0.6151, 0.6517, 0.75, 0.6443, 0.75, 0.629, 0.5, 0.6294, 0.5, 0.6294, 0.7207, 0.629, 0.7235, 0.6716, 0.6332, 0.673, 0.6139, 0.6745, 0.6182, 0.6745, 0.6649, 0.6716, 0.6607, 0.5938, 0.4807, 0.625, 0.4807, 0.625, 0.4956, 0.5938, 0.4956, 0.6703, 0.6412, 0.6716, 0.6332, 0.6716, 0.6607, 0.6703, 0.6815, 0.5938, 0.4956, 0.625, 0.4956, 0.625, 0.496, 0.5938, 0.496, 0.625, 0.5, 0.629, 0.5, 0.629, 0.7235, 0.625, 0.75, 0.6745, 0.6182, 0.6772, 0.6255, 0.6772, 0.6981, 0.6745, 0.6649, 0.6653, 0.6004, 0.6703, 0.6044, 0.6703, 0.6044, 0.6653, 0.6004, 0.6443, 0.6474, 0.6443, 0.75, 0.6443, 0.75, 0.6443, 0.6474, 0.6772, 0.6255, 0.6745, 0.6182, 0.6745, 0.6182, 0.6772, 0.6255, 0.6745, 0.6182, 0.673, 0.6139, 0.673, 0.6139, 0.6745, 0.6182, 0.6517, 0.5826, 0.6517, 0.6151, 0.6517, 0.6151, 0.6517, 0.5826, 0.6745, 0.5963, 0.6772, 0.6085, 0.6772, 0.6085, 0.6745, 0.5963, 0.673, 0.6139, 0.6716, 0.6332, 0.6716, 0.6332, 0.673, 0.6139, 0.625, 0.75, 0.629, 0.7235, 0.629, 0.7235, 0.625, 0.75, 0.6517, 0.6151, 0.6443, 0.6474, 0.6443, 0.6474, 0.6517, 0.6151, 0.6716, 0.594, 0.6745, 0.5963, 0.6745, 0.5963, 0.6716, 0.594, 0.6294, 0.7207, 0.6443, 0.6215, 0.6443, 0.6215, 0.6294, 0.7207, 0.629, 0.7235, 0.6294, 0.7207, 0.6294, 0.7207, 0.629, 0.7235, 0.6443, 0.6215, 0.6517, 0.5826, 0.6517, 0.5826, 0.6443, 0.6215, 0.6716, 0.6332, 0.6703, 0.6412, 0.6703, 0.6412, 0.6716, 0.6332, 0.6703, 0.6044, 0.6716, 0.594, 0.6716, 0.594, 0.6703, 0.6044, 0.6703, 0.6412, 0.665, 0.6404, 0.665, 0.6404, 0.6703, 0.6412, 0.679, 0.6146, 0.6772, 0.6255, 0.6772, 0.6255, 0.679, 0.6146, 0.665, 0.6404, 0.6651, 0.6254, 0.6653, 0.6004, 0.6653, 0.6004, 0.665, 0.6404, 0.5312, 0.4956, 0.5625, 0.4956, 0.5625, 0.496, 0.5312, 0.496, 0.5312, 0.4807, 0.5625, 0.4807, 0.5625, 0.4956, 0.5312, 0.4956, 0.5312, 0.4733, 0.5625, 0.4733, 0.5625, 0.4807, 0.5312, 0.4807, 0.5312, 0.4725, 0.5625, 0.4725, 0.5625, 0.4733, 0.5312, 0.4733, 0.5312, 0.7693, 0.5625, 0.7693, 0.5625, 0.7767, 0.5312, 0.7767, 0.5312, 0.4547, 0.5625, 0.4547, 0.5625, 0.4725, 0.5312, 0.4725, 0.5312, 0.7767, 0.5625, 0.7767, 0.5625, 0.7775, 0.5312, 0.7775, 0.5312, 0.4534, 0.5625, 0.4534, 0.5625, 0.4547, 0.5312, 0.4547, 0.5312, 0.7775, 0.5625, 0.7775, 0.5625, 0.7953, 0.5312, 0.7953, 0.5312, 0.4505, 0.5625, 0.4505, 0.5625, 0.4534, 0.5312, 0.4534, 0.5312, 0.7953, 0.5625, 0.7953, 0.5625, 0.7966, 0.5312, 0.7966, 0.5312, 0.4478, 0.5625, 0.4478, 0.5625, 0.4505, 0.5312, 0.4505, 0.5312, 0.7966, 0.5625, 0.7966, 0.5625, 0.7995, 0.5312, 0.7995, 0.5312, 0.4431, 0.5625, 0.4431, 0.5625, 0.4478, 0.5312, 0.4478, 0.5312, 0.7995, 0.5625, 0.7995, 0.5625, 0.8022, 0.5312, 0.8022, 0.5312, 0.4139, 0.5625, 0.4139, 0.5625, 0.4431, 0.5312, 0.4431, 0.5312, 0.8022, 0.5625, 0.8022, 0.5625, 0.8069, 0.5312, 0.8069, 0.5312, 0.4115, 0.5625, 0.4115, 0.5625, 0.4139, 0.5312, 0.4139, 0.5312, 0.8069, 0.5625, 0.8069, 0.5625, 0.8361, 0.5312, 0.8361, 0.5312, 0.3877, 0.5625, 0.3877, 0.5625, 0.4115, 0.5312, 0.4115, 0.5312, 0.8361, 0.5625, 0.8361, 0.5625, 0.8385, 0.5312, 0.8385, 0.5312, 0.8726, 0.5625, 0.8726, 0.5625, 0.8754, 0.5312, 0.8754, 0.5312, 0.3448, 0.5625, 0.3448, 0.5625, 0.3746, 0.5312, 0.3746, 0.5312, 0.867, 0.5625, 0.867, 0.5625, 0.8726, 0.5312, 0.8726, 0.5312, 0.3746, 0.5625, 0.3746, 0.5625, 0.3774, 0.5312, 0.3774, 0.5312, 0.2947, 0.5625, 0.2947, 0.5625, 0.3019, 0.5312, 0.3019, 0.5312, 0.9429, 0.5625, 0.9429, 0.5625, 0.9481, 0.5312, 0.9481, 0.5312, 0.2842, 0.5625, 0.2842, 0.5625, 0.2947, 0.5312, 0.2947, 0.5312, 0.9481, 0.5625, 0.9481, 0.5625, 0.9553, 0.5312, 0.9553, 0.5312, 0.2761, 0.5625, 0.2761, 0.5625, 0.2842, 0.5312, 0.2842, 0.5312, 0.9553, 0.5625, 0.9553, 0.5625, 0.9658, 0.5312, 0.9658, 0.5312, 0.9658, 0.5625, 0.9658, 0.5625, 0.9739, 0.5312, 0.9739, 0.5312, 0.2694, 0.5625, 0.2694, 0.5625, 0.2761, 0.5312, 0.2761, 0.5312, 0.383, 0.5625, 0.383, 0.5625, 0.3877, 0.5312, 0.3877, 0.5312, 0.8385, 0.5625, 0.8385, 0.5625, 0.8623, 0.5312, 0.8623, 0.5312, 0.3774, 0.5625, 0.3774, 0.5625, 0.383, 0.5312, 0.383, 0.5312, 0.8623, 0.5625, 0.8623, 0.5625, 0.867, 0.5312, 0.867, 0.5312, 0.3384, 0.5625, 0.3384, 0.5625, 0.3448, 0.5312, 0.3448, 0.5312, 0.8754, 0.5625, 0.8754, 0.5625, 0.9052, 0.5312, 0.9052, 0.5312, 0.3331, 0.5625, 0.3331, 0.5625, 0.3384, 0.5312, 0.3384, 0.5312, 0.9052, 0.5625, 0.9052, 0.5625, 0.9116, 0.5312, 0.9116, 0.5312, 0.3276, 0.5625, 0.3276, 0.5625, 0.3331, 0.5312, 0.3331, 0.5312, 0.9116, 0.5625, 0.9116, 0.5625, 0.9169, 0.5312, 0.9169, 0.5312, 0.3173, 0.5625, 0.3173, 0.5625, 0.3276, 0.5312, 0.3276, 0.5312, 0.9169, 0.5625, 0.9169, 0.5625, 0.9224, 0.5312, 0.9224, 0.5312, 0.3071, 0.5625, 0.3071, 0.5625, 0.3173, 0.5312, 0.3173, 0.5312, 0.9224, 0.5625, 0.9224, 0.5625, 0.9327, 0.5312, 0.9327, 0.5312, 0.3019, 0.5625, 0.3019, 0.5625, 0.3071, 0.5312, 0.3071, 0.5312, 0.9327, 0.5625, 0.9327, 0.5625, 0.9429, 0.5312, 0.9429, 0.5312, 0.2655, 0.5625, 0.2655, 0.5625, 0.2694, 0.5312, 0.2694, 0.5312, 0.9739, 0.5625, 0.9739, 0.5625, 0.9806, 0.5312, 0.9806, 0.5312, 0.2547, 0.5625, 0.2547, 0.5625, 0.2655, 0.5312, 0.2655, 0.5312, 0.9806, 0.5625, 0.9806, 0.5625, 0.9845, 0.5312, 0.9845, 0.5312, 0.9845, 0.5625, 0.9845, 0.5625, 0.9953, 0.5312, 0.9953, 0.5312, 0.25, 0.5625, 0.25, 0.5625, 0.2547, 0.5312, 0.2547, 0.5312, 0.496, 0.5625, 0.496, 0.5625, 0.5, 0.5312, 0.5, 0.5312, 0.5, 0.5625, 0.5, 0.5625, 0.75, 0.5312, 0.75, 0.5312, 0.1875, 0.5625, 0.1875, 0.5625, 0.25, 0.5312, 0.25, 0.5312, 0.9953, 0.5625, 0.9953, 0.5625, 1.0, 0.5312, 1.0, 0.5625, 0.4956, 0.5938, 0.4956, 0.5938, 0.496, 0.5625, 0.496, 0.5625, 0.4807, 0.5938, 0.4807, 0.5938, 0.4956, 0.5625, 0.4956, 0.5625, 0.4733, 0.5938, 0.4733, 0.5938, 0.4807, 0.5625, 0.4807, 0.5625, 0.4725, 0.5938, 0.4725, 0.5938, 0.4733, 0.5625, 0.4733, 0.5625, 0.7693, 0.5938, 0.7693, 0.5938, 0.7767, 0.5625, 0.7767, 0.5625, 0.4547, 0.5938, 0.4547, 0.5938, 0.4725, 0.5625, 0.4725, 0.5625, 0.7767, 0.5938, 0.7767, 0.5938, 0.7775, 0.5625, 0.7775, 0.5625, 0.4534, 0.5938, 0.4534, 0.5938, 0.4547, 0.5625, 0.4547, 0.5625, 0.7775, 0.5938, 0.7775, 0.5938, 0.7953, 0.5625, 0.7953, 0.5625, 0.4505, 0.5938, 0.4505, 0.5938, 0.4534, 0.5625, 0.4534, 0.5625, 0.7953, 0.5938, 0.7953, 0.5938, 0.7966, 0.5625, 0.7966, 0.5625, 0.4478, 0.5938, 0.4478, 0.5938, 0.4505, 0.5625, 0.4505, 0.5625, 0.7966, 0.5938, 0.7966, 0.5938, 0.7995, 0.5625, 0.7995, 0.5625, 0.4431, 0.5938, 0.4431, 0.5938, 0.4478, 0.5625, 0.4478, 0.5625, 0.7995, 0.5938, 0.7995, 0.5938, 0.8022, 0.5625, 0.8022, 0.5625, 0.4139, 0.5938, 0.4139, 0.5938, 0.4431, 0.5625, 0.4431, 0.5625, 0.8022, 0.5938, 0.8022, 0.5938, 0.8069, 0.5625, 0.8069, 0.5625, 0.4115, 0.5937, 0.4115, 0.5938, 0.4139, 0.5625, 0.4139, 0.5625, 0.8069, 0.5938, 0.8069, 0.5938, 0.8361, 0.5625, 0.8361, 0.5625, 0.3877, 0.5938, 0.3877, 0.5937, 0.4115, 0.5625, 0.4115, 0.5625, 0.8361, 0.5938, 0.8361, 0.5938, 0.8385, 0.5625, 0.8385, 0.5625, 0.8726, 0.5938, 0.8726, 0.5938, 0.8754, 0.5625, 0.8754, 0.5625, 0.3448, 0.5938, 0.3448, 0.5938, 0.3746, 0.5625, 0.3746, 0.5625, 0.867, 0.5938, 0.867, 0.5938, 0.8726, 0.5625, 0.8726, 0.5625, 0.3746, 0.5938, 0.3746, 0.5938, 0.3774, 0.5625, 0.3774, 0.5625, 0.2947, 0.5938, 0.2947, 0.5938, 0.3019, 0.5625, 0.3019, 0.5625, 0.9429, 0.5938, 0.9429, 0.5938, 0.9481, 0.5625, 0.9481, 0.5625, 0.2842, 0.5938, 0.2842, 0.5938, 0.2947, 0.5625, 0.2947, 0.5625, 0.9481, 0.5938, 0.9481, 0.5938, 0.9553, 0.5625, 0.9553, 0.5625, 0.2761, 0.5938, 0.2761, 0.5938, 0.2842, 0.5625, 0.2842, 0.5625, 0.9553, 0.5938, 0.9553, 0.5938, 0.9658, 0.5625, 0.9658, 0.5625, 0.9658, 0.5938, 0.9658, 0.5938, 0.9739, 0.5625, 0.9739, 0.5625, 0.2694, 0.5938, 0.2694, 0.5938, 0.2761, 0.5625, 0.2761, 0.5625, 0.383, 0.5938, 0.383, 0.5938, 0.3877, 0.5625, 0.3877, 0.5625, 0.8385, 0.5938, 0.8385, 0.5938, 0.8623, 0.5625, 0.8623, 0.5625, 0.3774, 0.5938, 0.3774, 0.5938, 0.383, 0.5625, 0.383, 0.5625, 0.8623, 0.5938, 0.8623, 0.5938, 0.867, 0.5625, 0.867, 0.5625, 0.3384, 0.5938, 0.3384, 0.5938, 0.3448, 0.5625, 0.3448, 0.5625, 0.8754, 0.5938, 0.8754, 0.5938, 0.9052, 0.5625, 0.9052, 0.5625, 0.3331, 0.5938, 0.3331, 0.5938, 0.3384, 0.5625, 0.3384, 0.5625, 0.9052, 0.5938, 0.9052, 0.5938, 0.9116, 0.5625, 0.9116, 0.5625, 0.3276, 0.5938, 0.3276, 0.5938, 0.3331, 0.5625, 0.3331, 0.5625, 0.9116, 0.5938, 0.9116, 0.5938, 0.9169, 0.5625, 0.9169, 0.5625, 0.3173, 0.5938, 0.3173, 0.5938, 0.3276, 0.5625, 0.3276, 0.5625, 0.9169, 0.5938, 0.9169, 0.5938, 0.9224, 0.5625, 0.9224, 0.5625, 0.3071, 0.5938, 0.3071, 0.5938, 0.3173, 0.5625, 0.3173, 0.5625, 0.9224, 0.5938, 0.9224, 0.5938, 0.9327, 0.5625, 0.9327, 0.5625, 0.3019, 0.5938, 0.3019, 0.5938, 0.3071, 0.5625, 0.3071, 0.5625, 0.9327, 0.5938, 0.9327, 0.5938, 0.9429, 0.5625, 0.9429, 0.5625, 0.2655, 0.5938, 0.2655, 0.5938, 0.2694, 0.5625, 0.2694, 0.5625, 0.9739, 0.5938, 0.9739, 0.5938, 0.9806, 0.5625, 0.9806, 0.5625, 0.2547, 0.5938, 0.2547, 0.5938, 0.2655, 0.5625, 0.2655, 0.5625, 0.9806, 0.5938, 0.9806, 0.5938, 0.9845, 0.5625, 0.9845, 0.5625, 0.9845, 0.5938, 0.9845, 0.5938, 0.9953, 0.5625, 0.9953, 0.5625, 0.25, 0.5938, 0.25, 0.5938, 0.2547, 0.5625, 0.2547, 0.5625, 0.496, 0.5938, 0.496, 0.5938, 0.5, 0.5625, 0.5, 0.5625, 0.5, 0.5938, 0.5, 0.5938, 0.75, 0.5625, 0.75, 0.5625, 0.1875, 0.5938, 0.1875, 0.5938, 0.25, 0.5625, 0.25, 0.5625, 0.9953, 0.5938, 0.9953, 0.5938, 1.0, 0.5625, 1.0, 0.5, 0.9953, 0.5312, 0.9953, 0.5312, 1.0, 0.5, 1.0, 0.5, 0.1875, 0.5312, 0.1875, 0.5312, 0.25, 0.5, 0.25, 0.5, 0.5, 0.5312, 0.5, 0.5312, 0.75, 0.5, 0.75, 0.5, 0.496, 0.5312, 0.496, 0.5312, 0.5, 0.5, 0.5, 0.5, 0.25, 0.5312, 0.25, 0.5312, 0.2547, 0.5, 0.2547, 0.5, 0.9845, 0.5312, 0.9845, 0.5312, 0.9953, 0.5, 0.9953, 0.5, 0.9806, 0.5312, 0.9806, 0.5312, 0.9845, 0.5, 0.9845, 0.5, 0.2547, 0.5312, 0.2547, 0.5312, 0.2655, 0.5, 0.2655, 0.5, 0.9739, 0.5312, 0.9739, 0.5312, 0.9806, 0.5, 0.9806, 0.5, 0.2655, 0.5312, 0.2655, 0.5312, 0.2694, 0.5, 0.2694, 0.5, 0.9327, 0.5312, 0.9327, 0.5312, 0.9429, 0.5, 0.9429, 0.5, 0.3019, 0.5312, 0.3019, 0.5312, 0.3071, 0.5, 0.3071, 0.5, 0.9224, 0.5312, 0.9224, 0.5312, 0.9327, 0.5, 0.9327, 0.5, 0.3071, 0.5312, 0.3071, 0.5312, 0.3173, 0.5, 0.3173, 0.5, 0.9169, 0.5312, 0.9169, 0.5312, 0.9224, 0.5, 0.9224, 0.5, 0.3173, 0.5312, 0.3173, 0.5312, 0.3276, 0.5, 0.3276, 0.5, 0.9116, 0.5312, 0.9116, 0.5312, 0.9169, 0.5, 0.9169, 0.5, 0.3276, 0.5312, 0.3276, 0.5312, 0.3331, 0.5, 0.3331, 0.5, 0.9052, 0.5312, 0.9052, 0.5312, 0.9116, 0.5, 0.9116, 0.5, 0.3331, 0.5312, 0.3331, 0.5312, 0.3384, 0.5, 0.3384, 0.5, 0.8754, 0.5312, 0.8754, 0.5312, 0.9052, 0.5, 0.9052, 0.5, 0.3384, 0.5312, 0.3384, 0.5312, 0.3448, 0.5, 0.3448, 0.5, 0.8623, 0.5312, 0.8623, 0.5312, 0.867, 0.5, 0.867, 0.5, 0.3774, 0.5312, 0.3774, 0.5312, 0.383, 0.5, 0.383, 0.5, 0.8385, 0.5312, 0.8385, 0.5312, 0.8623, 0.5, 0.8623, 0.5, 0.383, 0.5312, 0.383, 0.5312, 0.3877, 0.5, 0.3877, 0.5, 0.2694, 0.5312, 0.2694, 0.5312, 0.2761, 0.5, 0.2761, 0.5, 0.9658, 0.5312, 0.9658, 0.5312, 0.9739, 0.5, 0.9739, 0.5, 0.9553, 0.5312, 0.9553, 0.5312, 0.9658, 0.5, 0.9658, 0.5, 0.2761, 0.5312, 0.2761, 0.5312, 0.2842, 0.5, 0.2842, 0.5, 0.9481, 0.5312, 0.9481, 0.5312, 0.9553, 0.5, 0.9553, 0.5, 0.2842, 0.5312, 0.2842, 0.5312, 0.2947, 0.5, 0.2947, 0.5, 0.9429, 0.5312, 0.9429, 0.5312, 0.9481, 0.5, 0.9481, 0.5, 0.2947, 0.5312, 0.2947, 0.5312, 0.3019, 0.5, 0.3019, 0.5, 0.3746, 0.5312, 0.3746, 0.5312, 0.3774, 0.5, 0.3774, 0.5, 0.867, 0.5312, 0.867, 0.5312, 0.8726, 0.5, 0.8726, 0.5, 0.3448, 0.5312, 0.3448, 0.5312, 0.3746, 0.5, 0.3746, 0.5, 0.8726, 0.5312, 0.8726, 0.5312, 0.8754, 0.5, 0.8754, 0.5, 0.8361, 0.5312, 0.8361, 0.5312, 0.8385, 0.5, 0.8385, 0.5, 0.3877, 0.5312, 0.3877, 0.5312, 0.4115, 0.5, 0.4115, 0.5, 0.8069, 0.5312, 0.8069, 0.5312, 0.8361, 0.5, 0.8361, 0.5, 0.4115, 0.5312, 0.4115, 0.5312, 0.4139, 0.5, 0.4139, 0.5, 0.8022, 0.5312, 0.8022, 0.5312, 0.8069, 0.5, 0.8069, 0.5, 0.4139, 0.5312, 0.4139, 0.5312, 0.4431, 0.5, 0.4431, 0.5, 0.7995, 0.5312, 0.7995, 0.5312, 0.8022, 0.5, 0.8022, 0.5, 0.4431, 0.5312, 0.4431, 0.5312, 0.4478, 0.5, 0.4478, 0.5, 0.7966, 0.5312, 0.7966, 0.5312, 0.7995, 0.5, 0.7995, 0.5, 0.4478, 0.5312, 0.4478, 0.5312, 0.4505, 0.5, 0.4505, 0.5, 0.7953, 0.5312, 0.7953, 0.5312, 0.7966, 0.5, 0.7966, 0.5, 0.4505, 0.5312, 0.4505, 0.5312, 0.4534, 0.5, 0.4534, 0.5, 0.7775, 0.5312, 0.7775, 0.5312, 0.7953, 0.5, 0.7953, 0.5, 0.4534, 0.5312, 0.4534, 0.5312, 0.4547, 0.5, 0.4547, 0.5, 0.7767, 0.5312, 0.7767, 0.5312, 0.7775, 0.5, 0.7775, 0.5, 0.4547, 0.5312, 0.4547, 0.5312, 0.4725, 0.5, 0.4725, 0.5, 0.7693, 0.5312, 0.7693, 0.5312, 0.7767, 0.5, 0.7767, 0.5, 0.4725, 0.5312, 0.4725, 0.5312, 0.4733, 0.5, 0.4733, 0.5, 0.4733, 0.5312, 0.4733, 0.5312, 0.4807, 0.5, 0.4807, 0.5, 0.4807, 0.5312, 0.4807, 0.5312, 0.4956, 0.5, 0.4956, 0.5, 0.4956, 0.5312, 0.4956, 0.5312, 0.496, 0.5, 0.496, 0.5, 0.0625, 0.5312, 0.0625, 0.5312, 0.125, 0.5, 0.125, 0.5625, 0.0625, 0.5938, 0.0625, 0.5938, 0.125, 0.5625, 0.125, 0.5312, 0.0625, 0.5625, 0.0625, 0.5625, 0.125, 0.5312, 0.125, 0.6819, 0.5625, 0.7111, 0.5625, 0.7111, 0.625, 0.6819, 0.625, 0.7111, 0.5625, 0.7135, 0.5625, 0.7135, 0.625, 0.7111, 0.625, 0.7476, 0.5625, 0.7504, 0.5625, 0.7504, 0.625, 0.7476, 0.625, 0.742, 0.5625, 0.7476, 0.5625, 0.7476, 0.625, 0.742, 0.625, 0.8179, 0.5625, 0.8231, 0.5625, 0.8231, 0.625, 0.8179, 0.625, 0.8231, 0.5625, 0.8303, 0.5625, 0.8303, 0.625, 0.8231, 0.625, 0.8303, 0.5625, 0.8408, 0.5625, 0.8408, 0.625, 0.8303, 0.625, 0.8408, 0.5625, 0.8489, 0.5625, 0.8489, 0.625, 0.8408, 0.625, 0.7135, 0.5625, 0.7373, 0.5625, 0.7373, 0.625, 0.7135, 0.625, 0.7373, 0.5625, 0.742, 0.5625, 0.742, 0.625, 0.7373, 0.625, 0.7504, 0.5625, 0.7802, 0.5625, 0.7802, 0.625, 0.7504, 0.625, 0.7802, 0.5625, 0.7866, 0.5625, 0.7866, 0.625, 0.7802, 0.625, 0.7866, 0.5625, 0.7919, 0.5625, 0.7919, 0.625, 0.7866, 0.625, 0.7919, 0.5625, 0.7974, 0.5625, 0.7974, 0.625, 0.7919, 0.625, 0.7974, 0.5625, 0.8077, 0.5625, 0.8077, 0.625, 0.7974, 0.625, 0.8077, 0.5625, 0.8179, 0.5625, 0.8179, 0.625, 0.8077, 0.625, 0.8489, 0.5625, 0.8556, 0.5625, 0.8556, 0.625, 0.8489, 0.625, 0.8556, 0.5625, 0.8595, 0.5625, 0.8595, 0.625, 0.8556, 0.625, 0.8595, 0.5625, 0.8703, 0.5625, 0.8703, 0.625, 0.8595, 0.625, 0.5938, 0.0625, 0.625, 0.0625, 0.625, 0.125, 0.5938, 0.125, 0.8703, 0.5625, 0.875, 0.5625, 0.875, 0.625, 0.8703, 0.625, 0.8703, 0.5, 0.875, 0.5, 0.875, 0.5625, 0.8703, 0.5625, 0.8595, 0.5, 0.8703, 0.5, 0.8703, 0.5625, 0.8595, 0.5625, 0.8556, 0.5, 0.8595, 0.5, 0.8595, 0.5625, 0.8556, 0.5625, 0.8489, 0.5, 0.8556, 0.5, 0.8556, 0.5625, 0.8489, 0.5625, 0.8077, 0.5, 0.8179, 0.5, 0.8179, 0.5625, 0.8077, 0.5625, 0.7974, 0.5, 0.8077, 0.5, 0.8077, 0.5625, 0.7974, 0.5625, 0.7919, 0.5, 0.7974, 0.5, 0.7974, 0.5625, 0.7919, 0.5625, 0.7866, 0.5, 0.7919, 0.5, 0.7919, 0.5625, 0.7866, 0.5625, 0.7802, 0.5, 0.7866, 0.5, 0.7866, 0.5625, 0.7802, 0.5625, 0.7504, 0.5, 0.7802, 0.5, 0.7802, 0.5625, 0.7504, 0.5625, 0.7373, 0.5, 0.742, 0.5, 0.742, 0.5625, 0.7373, 0.5625, 0.7135, 0.5, 0.7373, 0.5, 0.7373, 0.5625, 0.7135, 0.5625, 0.8408, 0.5, 0.8489, 0.5, 0.8489, 0.5625, 0.8408, 0.5625, 0.8303, 0.5, 0.8408, 0.5, 0.8408, 0.5625, 0.8303, 0.5625, 0.8231, 0.5, 0.8303, 0.5, 0.8303, 0.5625, 0.8231, 0.5625, 0.8179, 0.5, 0.8231, 0.5, 0.8231, 0.5625, 0.8179, 0.5625, 0.742, 0.5, 0.7476, 0.5, 0.7476, 0.5625, 0.742, 0.5625, 0.7476, 0.5, 0.7504, 0.5, 0.7504, 0.5625, 0.7476, 0.5625, 0.7111, 0.5, 0.7135, 0.5, 0.7135, 0.5625, 0.7111, 0.5625, 0.6819, 0.5, 0.7111, 0.5, 0.7111, 0.5625, 0.6819, 0.5625, 0.5, 0.125, 0.5312, 0.125, 0.5312, 0.1875, 0.5, 0.1875, 0.5625, 0.125, 0.5938, 0.125, 0.5938, 0.1875, 0.5625, 0.1875, 0.5312, 0.125, 0.5625, 0.125, 0.5625, 0.1875, 0.5312, 0.1875, 0.5938, 0.125, 0.625, 0.125, 0.625, 0.1875, 0.5938, 0.1875, 0.5938, 0.0, 0.625, 0.0, 0.625, 0.0625, 0.5938, 0.0625, 0.5312, 0.0, 0.5625, 0.0, 0.5625, 0.0625, 0.5312, 0.0625, 0.5625, 0.0, 0.5938, 0.0, 0.5938, 0.0625, 0.5625, 0.0625, 0.5, 0.0, 0.5312, 0.0, 0.5312, 0.0625, 0.5, 0.0625, 0.6819, 0.625, 0.7111, 0.625, 0.7111, 0.6875, 0.6819, 0.6875, 0.7111, 0.625, 0.7135, 0.625, 0.7135, 0.6875, 0.7111, 0.6875, 0.7476, 0.625, 0.7504, 0.625, 0.7504, 0.6875, 0.7476, 0.6875, 0.742, 0.625, 0.7476, 0.625, 0.7476, 0.6875, 0.742, 0.6875, 0.8179, 0.625, 0.8231, 0.625, 0.8231, 0.6875, 0.8179, 0.6875, 0.8231, 0.625, 0.8303, 0.625, 0.8303, 0.6875, 0.8231, 0.6875, 0.8303, 0.625, 0.8408, 0.625, 0.8408, 0.6875, 0.8303, 0.6875, 0.8408, 0.625, 0.8489, 0.625, 0.8489, 0.6875, 0.8408, 0.6875, 0.7135, 0.625, 0.7373, 0.625, 0.7373, 0.6875, 0.7135, 0.6875, 0.7373, 0.625, 0.742, 0.625, 0.742, 0.6875, 0.7373, 0.6875, 0.7504, 0.625, 0.7802, 0.625, 0.7802, 0.6875, 0.7504, 0.6875, 0.7802, 0.625, 0.7866, 0.625, 0.7866, 0.6875, 0.7802, 0.6875, 0.7866, 0.625, 0.7919, 0.625, 0.7919, 0.6875, 0.7866, 0.6875, 0.7919, 0.625, 0.7974, 0.625, 0.7974, 0.6875, 0.7919, 0.6875, 0.7974, 0.625, 0.8077, 0.625, 0.8077, 0.6875, 0.7974, 0.6875, 0.8077, 0.625, 0.8179, 0.625, 0.8179, 0.6875, 0.8077, 0.6875, 0.8489, 0.625, 0.8556, 0.625, 0.8556, 0.6875, 0.8489, 0.6875, 0.8556, 0.625, 0.8595, 0.625, 0.8595, 0.6875, 0.8556, 0.6875, 0.8595, 0.625, 0.8703, 0.625, 0.8703, 0.6875, 0.8595, 0.6875, 0.8703, 0.625, 0.875, 0.625, 0.875, 0.6875, 0.8703, 0.6875, 0.6443, 0.6215, 0.6517, 0.5826, 0.6517, 0.5826, 0.6443, 0.6215, 0.629, 0.7235, 0.6294, 0.7207, 0.6294, 0.7207, 0.629, 0.7235, 0.6294, 0.7207, 0.6443, 0.6215, 0.6443, 0.6215, 0.6294, 0.7207, 0.6517, 0.6151, 0.6443, 0.6474, 0.6443, 0.6474, 0.6517, 0.6151, 0.625, 0.75, 0.629, 0.7235, 0.629, 0.7235, 0.625, 0.75, 0.6517, 0.5826, 0.6517, 0.6151, 0.6517, 0.6151, 0.6517, 0.5826, 0.6443, 0.6474, 0.6443, 0.75, 0.6443, 0.75, 0.6443, 0.6474, 0.6443, 0.6474, 0.6443, 0.75, 0.6443, 0.75, 0.6443, 0.6474, 0.6517, 0.5826, 0.6517, 0.6151, 0.6517, 0.6151, 0.6517, 0.5826, 0.625, 0.75, 0.629, 0.7235, 0.629, 0.7235, 0.625, 0.75, 0.6517, 0.6151, 0.6443, 0.6474, 0.6443, 0.6474, 0.6517, 0.6151, 0.6294, 0.7207, 0.6443, 0.6215, 0.6443, 0.6215, 0.6294, 0.7207, 0.629, 0.7235, 0.6294, 0.7207, 0.6294, 0.7207, 0.629, 0.7235, 0.6443, 0.6215, 0.6517, 0.5826, 0.6517, 0.5826, 0.6443, 0.6215, 0.6443, 0.6215, 0.6517, 0.5826, 0.6517, 0.5826, 0.6443, 0.6215, 0.629, 0.7235, 0.6294, 0.7207, 0.6294, 0.7207, 0.629, 0.7235, 0.6294, 0.7207, 0.6443, 0.6215, 0.6443, 0.6215, 0.6294, 0.7207, 0.6517, 0.6151, 0.6443, 0.6474, 0.6443, 0.6474, 0.6517, 0.6151, 0.625, 0.75, 0.629, 0.7235, 0.629, 0.7235, 0.625, 0.75, 0.6517, 0.5826, 0.6517, 0.6151, 0.6517, 0.6151, 0.6517, 0.5826, 0.6443, 0.6474, 0.6443, 0.75, 0.6443, 0.75, 0.6443, 0.6474, 0.6703, 0.5391, 0.6716, 0.5458, 0.6716, 0.594, 0.6703, 0.6044, 0.6745, 0.6649, 0.6772, 0.6981, 0.6772, 0.75, 0.6745, 0.75, 0.6745, 0.5522, 0.6772, 0.5583, 0.6772, 0.6085, 0.6745, 0.5963, 0.6703, 0.6815, 0.6716, 0.6607, 0.6716, 0.75, 0.6703, 0.75, 0.6525, 0.5479, 0.6703, 0.5391, 0.6703, 0.6044, 0.6653, 0.6004, 0.6651, 0.6254, 0.6525, 0.6252, 0.6525, 0.6252, 0.6651, 0.6254, 0.665, 0.6404, 0.6703, 0.6412, 0.6703, 0.6815, 0.6525, 0.7019, 0.6525, 0.7019, 0.6703, 0.6815, 0.6703, 0.75, 0.6525, 0.75, 0.6716, 0.6607, 0.6745, 0.6649, 0.6745, 0.75, 0.6716, 0.75, 0.6716, 0.5458, 0.6745, 0.5522, 0.6745, 0.5963, 0.6716, 0.594])
me_cube.materials.append(mat_material)
me_cube.use_mirror_vertex_groups = False
me_cube.update()
me_cube_001 = bpy.data.meshes.new('Cube.001')
me_cube_001.from_pydata([(-1.0, 0.2139, 0.9335), (-1.0, 0.631, 0.9248), (1.0, 0.4301, 0.9335), (1.0, 0.631, 0.9248), (-0.625, 0.631, 0.9248), (-0.625, 0.2139, 0.9335), (0.8052, 0.631, 0.9248), (0.7721, 0.2841, 0.9335), (-1.0, -0.4956, 0.0), (-1.0, 1.0, 0.0), (1.0, 1.0, 0.0), (1.0, -0.2794, 0.0), (-0.625, -0.4956, 0.0), (-0.625, 1.0, 0.0), (0.7721, -0.4254, 0.0), (0.8052, 1.0, 0.0), (-1.0, -0.411, 0.4917), (-1.0, 1.0, 0.5), (1.0, 1.0, 0.5), (1.0, -0.1948, 0.4917), (-0.625, -0.411, 0.4917), (-0.625, 1.0, 0.5), (0.7721, -0.3408, 0.4917), (0.8052, 1.0, 0.5), (-1.0, -0.1519, 0.7257), (-1.0, 1.019, 0.6194), (1.0, 1.019, 0.6194), (1.0, 0.06425, 0.7257), (-0.625, -0.1519, 0.7257), (-0.625, 1.019, 0.6194), (0.7721, -0.08176, 0.7257), (0.8052, 1.019, 0.6194), (-1.0, 1.0, 0.25), (1.0, 1.0, 0.25), (1.0, -0.2794, 0.25), (-0.625, -0.4956, 0.25), (-0.625, 1.0, 0.25), (0.7721, -0.4254, 0.25), (0.8052, 1.0, 0.25), (-1.0, -0.4956, 0.25)], [], [(24, 0, 1, 25), (31, 6, 3, 26), (26, 3, 2, 27), (28, 5, 0, 24), (4, 1, 0, 5), (6, 4, 5, 7), (30, 7, 5, 28), (25, 1, 4, 29), (27, 2, 7, 30), (3, 6, 7, 2), (29, 4, 6, 31), (36, 21, 23, 38), (34, 19, 22, 37), (32, 17, 21, 36), (37, 22, 20, 35), (35, 20, 16, 39), (33, 18, 19, 34), (38, 23, 18, 33), (39, 16, 17, 32), (21, 29, 31, 23), (19, 27, 30, 22), (17, 25, 29, 21), (22, 30, 28, 20), (20, 28, 24, 16), (18, 26, 27, 19), (23, 31, 26, 18), (16, 24, 25, 17), (8, 39, 32, 9), (15, 38, 33, 10), (10, 33, 34, 11), (12, 35, 39, 8), (14, 37, 35, 12), (9, 32, 36, 13), (11, 34, 37, 14), (13, 36, 38, 15)])
_uv = me_cube_001.uv_layers.new(name='UVMap')
_uv.uv.foreach_set('vector', [0.5938, 0.0, 0.625, 0.0, 0.625, 0.25, 0.5938, 0.25, 0.5938, 0.4757, 0.625, 0.4757, 0.625, 0.5, 0.5938, 0.5, 0.5938, 0.5, 0.625, 0.5, 0.625, 0.75, 0.5938, 0.75, 0.5938, 0.9531, 0.625, 0.9531, 0.625, 1.0, 0.5938, 1.0, 0.8281, 0.5, 0.875, 0.5, 0.875, 0.75, 0.8281, 0.75, 0.6493, 0.5, 0.8281, 0.5, 0.8281, 0.75, 0.6493, 0.75, 0.5938, 0.7743, 0.625, 0.7743, 0.625, 0.9531, 0.5938, 0.9531, 0.5938, 0.25, 0.625, 0.25, 0.625, 0.2969, 0.5938, 0.2969, 0.5938, 0.75, 0.625, 0.75, 0.625, 0.7743, 0.5938, 0.7743, 0.625, 0.5, 0.6493, 0.5, 0.6493, 0.75, 0.625, 0.75, 0.5938, 0.2969, 0.625, 0.2969, 0.625, 0.4757, 0.5938, 0.4757, 0.5312, 0.2969, 0.5625, 0.2969, 0.5625, 0.4757, 0.5312, 0.4757, 0.5312, 0.75, 0.5625, 0.75, 0.5625, 0.7743, 0.5312, 0.7743, 0.5312, 0.25, 0.5625, 0.25, 0.5625, 0.2969, 0.5312, 0.2969, 0.5312, 0.7743, 0.5625, 0.7743, 0.5625, 0.9531, 0.5312, 0.9531, 0.5312, 0.9531, 0.5625, 0.9531, 0.5625, 1.0, 0.5312, 1.0, 0.5312, 0.5, 0.5625, 0.5, 0.5625, 0.75, 0.5312, 0.75, 0.5312, 0.4757, 0.5625, 0.4757, 0.5625, 0.5, 0.5312, 0.5, 0.5312, 0.0, 0.5625, 0.0, 0.5625, 0.25, 0.5312, 0.25, 0.5625, 0.2969, 0.5938, 0.2969, 0.5938, 0.4757, 0.5625, 0.4757, 0.5625, 0.75, 0.5938, 0.75, 0.5938, 0.7743, 0.5625, 0.7743, 0.5625, 0.25, 0.5938, 0.25, 0.5938, 0.2969, 0.5625, 0.2969, 0.5625, 0.7743, 0.5938, 0.7743, 0.5938, 0.9531, 0.5625, 0.9531, 0.5625, 0.9531, 0.5938, 0.9531, 0.5938, 1.0, 0.5625, 1.0, 0.5625, 0.5, 0.5938, 0.5, 0.5938, 0.75, 0.5625, 0.75, 0.5625, 0.4757, 0.5938, 0.4757, 0.5938, 0.5, 0.5625, 0.5, 0.5625, 0.0, 0.5938, 0.0, 0.5938, 0.25, 0.5625, 0.25, 0.5, 0.0, 0.5312, 0.0, 0.5312, 0.25, 0.5, 0.25, 0.5, 0.4757, 0.5312, 0.4757, 0.5312, 0.5, 0.5, 0.5, 0.5, 0.5, 0.5312, 0.5, 0.5312, 0.75, 0.5, 0.75, 0.5, 0.9531, 0.5312, 0.9531, 0.5312, 1.0, 0.5, 1.0, 0.5, 0.7743, 0.5312, 0.7743, 0.5312, 0.9531, 0.5, 0.9531, 0.5, 0.25, 0.5312, 0.25, 0.5312, 0.2969, 0.5, 0.2969, 0.5, 0.75, 0.5312, 0.75, 0.5312, 0.7743, 0.5, 0.7743, 0.5, 0.2969, 0.5312, 0.2969, 0.5312, 0.4757, 0.5, 0.4757])
me_cube_001.update()
me_cube_002 = bpy.data.meshes.new('Cube.002')
me_cube_002.from_pydata([(-0.8052, -0.1649, 1.0), (-0.7915, 0.9587, 1.0), (-0.5755, -0.2736, 1.0), (0.9236, 0.9857, 1.0), (-0.548, 0.8279, 1.0), (0.4449, 0.664, 1.0), (-0.147, 0.7807, 1.0), (-0.5296, 0.7058, 1.0), (-0.3803, 0.2743, 1.0), (-0.6682, 0.3191, 1.0), (-0.4873, 0.01332, 1.0), (-0.7934, -0.001771, 1.0), (-0.5637, -0.1415, 1.0), (-0.7998, -0.08977, 1.0), (-0.7966, -0.04577, 1.0), (-0.5502, -0.06409, 1.0), (-0.7651, 0.07075, 1.0), (-0.4708, 0.1039, 1.0), (-0.7291, 0.163, 1.0), (-0.4515, 0.2003, 1.0), (-0.633, 0.4174, 1.0), (-0.372, 0.4063, 1.0), (-0.595, 0.5234, 1.0), (-0.2734, 0.5907, 1.0), (-0.3348, 0.5009, 1.0), (-0.614, 0.4704, 1.0), (-0.7242, 0.913, 1.0), (0.6287, 0.9225, 1.0), (-0.7743, 0.9471, 1.0), (0.9047, 1.087, 1.0), (0.5112, 0.6952, 1.0), (-0.6598, 0.8692, 1.0), (-0.9027, -0.1333, 0.0), (-0.7915, 0.9587, 0.0), (0.9236, 0.9857, 0.0), (-0.4784, -0.2736, 0.0), (0.4449, 0.506, 0.0), (-0.6455, 0.8595, 0.0), (-0.6271, 0.7374, 0.0), (-0.04988, 0.6227, 0.0), (-0.7657, 0.3507, 0.0), (-0.2832, 0.2743, 0.0), (-0.8909, 0.02983, 0.0), (-0.3902, 0.01332, 0.0), (-0.8972, -0.05817, 0.0), (-0.4666, -0.1415, 0.0), (-0.4531, -0.06409, 0.0), (-0.894, -0.01417, 0.0), (-0.3736, 0.1039, 0.0), (-0.8626, 0.1024, 0.0), (-0.3544, 0.2003, 0.0), (-0.8266, 0.1946, 0.0), (-0.2749, 0.4063, 0.0), (-0.7305, 0.449, 0.0), (-0.1763, 0.5907, 0.0), (-0.6924, 0.555, 0.0), (-0.7115, 0.502, 0.0), (-0.2377, 0.5009, 0.0), (0.6287, 0.7645, 0.0), (-0.7242, 0.913, 0.0), (0.9047, 0.9293, 0.0), (-0.7743, 0.9471, 0.0), (-0.6598, 0.8692, 0.0), (0.5112, 0.5373, 0.0), (-0.8987, -0.1368, 0.52), (-0.7915, 0.9587, 0.5), (0.9236, 0.9857, 0.5), (-0.4933, -0.2736, 0.5), (0.4449, 0.5291, 0.5125), (-0.6415, 0.856, 0.52), (-0.6231, 0.7338, 0.52), (-0.06483, 0.6458, 0.5125), (-0.7617, 0.3472, 0.52), (-0.2981, 0.2743, 0.5), (-0.8869, 0.0263, 0.52), (-0.4051, 0.01332, 0.5), (-0.8933, -0.0617, 0.52), (-0.4815, -0.1415, 0.5), (-0.468, -0.06409, 0.5), (-0.8901, -0.0177, 0.52), (-0.3886, 0.1039, 0.5), (-0.8586, 0.09882, 0.52), (-0.3694, 0.2003, 0.5), (-0.8226, 0.191, 0.52), (-0.2899, 0.4063, 0.5), (-0.7265, 0.4454, 0.52), (-0.1912, 0.5907, 0.5), (-0.6885, 0.5515, 0.52), (-0.7075, 0.4985, 0.52), (-0.2526, 0.5009, 0.5), (0.6287, 0.7876, 0.5125), (-0.7242, 0.913, 0.5), (0.9047, 0.9524, 0.5125), (-0.7743, 0.9471, 0.5), (-0.6598, 0.8692, 0.5), (0.5112, 0.5604, 0.5125), (-0.8549, -0.1389, 0.75), (-0.7915, 0.9587, 0.75), (0.9236, 0.9857, 0.75), (-0.5189, -0.2736, 0.75), (0.4449, 0.5783, 0.7815), (-0.5977, 0.8538, 0.75), (-0.5793, 0.7317, 0.75), (-0.09038, 0.695, 0.7815), (-0.7179, 0.345, 0.75), (-0.3237, 0.2743, 0.75), (-0.8431, 0.02415, 0.75), (-0.4307, 0.01332, 0.75), (-0.8495, -0.06385, 0.75), (-0.5071, -0.1415, 0.75), (-0.4936, -0.06409, 0.75), (-0.8463, -0.01985, 0.75), (-0.4141, 0.1039, 0.75), (-0.8148, 0.09668, 0.75), (-0.3949, 0.2003, 0.75), (-0.7788, 0.1889, 0.75), (-0.3154, 0.4063, 0.75), (-0.6827, 0.4433, 0.75), (-0.2168, 0.5907, 0.75), (-0.6447, 0.5494, 0.75), (-0.6637, 0.4963, 0.75), (-0.2782, 0.5009, 0.75), (0.6287, 0.8369, 0.7815), (-0.7242, 0.913, 0.75), (0.9047, 1.002, 0.7815), (-0.7743, 0.9471, 0.75), (-0.6598, 0.8692, 0.75), (0.5112, 0.6096, 0.7815), (-0.7915, 0.9587, 0.25), (0.9236, 0.9857, 0.25), (-0.4784, -0.2736, 0.25), (0.4449, 0.506, 0.25), (-0.6455, 0.8595, 0.25), (-0.6271, 0.7374, 0.25), (-0.04988, 0.6227, 0.25), (-0.7657, 0.3507, 0.25), (-0.2832, 0.2743, 0.25), (-0.8909, 0.02983, 0.25), (-0.3902, 0.01332, 0.25), (-0.8972, -0.05817, 0.25), (-0.4666, -0.1415, 0.25), (-0.4531, -0.06409, 0.25), (-0.894, -0.01417, 0.25), (-0.3736, 0.1039, 0.25), (-0.8626, 0.1024, 0.25), (-0.3544, 0.2003, 0.25), (-0.8266, 0.1946, 0.25), (-0.2749, 0.4063, 0.25), (-0.7305, 0.449, 0.25), (-0.1763, 0.5907, 0.25), (-0.6924, 0.555, 0.25), (-0.7115, 0.502, 0.25), (-0.2377, 0.5009, 0.25), (0.6287, 0.7645, 0.25), (-0.7242, 0.913, 0.25), (0.9047, 0.9293, 0.25), (-0.7743, 0.9471, 0.25), (-0.6598, 0.8692, 0.25), (0.5112, 0.5373, 0.25), (-0.9027, -0.1333, 0.25)], [], [(125, 28, 1, 97), (97, 1, 3, 98), (109, 12, 2, 99), (99, 2, 0, 96), (12, 13, 0, 2), (30, 31, 4, 5), (127, 30, 5, 100), (102, 7, 4, 101), (119, 22, 7, 102), (5, 4, 7, 6), (100, 5, 6, 103), (115, 18, 9, 104), (21, 20, 9, 8), (116, 21, 8, 105), (111, 14, 11, 106), (17, 16, 11, 10), (112, 17, 10, 107), (96, 0, 13, 108), (15, 14, 13, 12), (110, 15, 12, 109), (107, 10, 15, 110), (10, 11, 14, 15), (108, 13, 14, 111), (114, 19, 17, 112), (19, 18, 16, 17), (106, 11, 16, 113), (8, 9, 18, 19), (105, 8, 19, 114), (113, 16, 18, 115), (121, 24, 21, 116), (24, 25, 20, 21), (104, 9, 20, 117), (6, 7, 22, 23), (103, 6, 23, 118), (120, 25, 22, 119), (117, 20, 25, 120), (23, 22, 25, 24), (118, 23, 24, 121), (124, 29, 27, 122), (29, 28, 26, 27), (126, 31, 26, 123), (3, 1, 28, 29), (98, 3, 29, 124), (123, 26, 28, 125), (101, 4, 31, 126), (122, 27, 30, 127), (27, 26, 31, 30), (153, 90, 95, 158), (132, 69, 94, 157), (154, 91, 93, 156), (129, 66, 92, 155), (157, 94, 91, 154), (155, 92, 90, 153), (149, 86, 89, 152), (148, 85, 88, 151), (151, 88, 87, 150), (134, 71, 86, 149), (135, 72, 85, 148), (152, 89, 84, 147), (144, 81, 83, 146), (136, 73, 82, 145), (137, 74, 81, 144), (145, 82, 80, 143), (139, 76, 79, 142), (138, 75, 78, 141), (141, 78, 77, 140), (159, 64, 76, 139), (143, 80, 75, 138), (142, 79, 74, 137), (147, 84, 73, 136), (146, 83, 72, 135), (131, 68, 71, 134), (150, 87, 70, 133), (133, 70, 69, 132), (158, 95, 68, 131), (130, 67, 64, 159), (140, 77, 67, 130), (128, 65, 66, 129), (156, 93, 65, 128), (90, 122, 127, 95), (69, 101, 126, 94), (91, 123, 125, 93), (66, 98, 124, 92), (94, 126, 123, 91), (92, 124, 122, 90), (86, 118, 121, 89), (85, 117, 120, 88), (88, 120, 119, 87), (71, 103, 118, 86), (72, 104, 117, 85), (89, 121, 116, 84), (81, 113, 115, 83), (73, 105, 114, 82), (74, 106, 113, 81), (82, 114, 112, 80), (76, 108, 111, 79), (75, 107, 110, 78), (78, 110, 109, 77), (64, 96, 108, 76), (80, 112, 107, 75), (79, 111, 106, 74), (84, 116, 105, 73), (83, 115, 104, 72), (68, 100, 103, 71), (87, 119, 102, 70), (70, 102, 101, 69), (95, 127, 100, 68), (67, 99, 96, 64), (77, 109, 99, 67), (65, 97, 98, 66), (93, 125, 97, 65), (61, 156, 128, 33), (33, 128, 129, 34), (45, 140, 130, 35), (35, 130, 159, 32), (63, 158, 131, 36), (38, 133, 132, 37), (55, 150, 133, 38), (36, 131, 134, 39), (51, 146, 135, 40), (52, 147, 136, 41), (47, 142, 137, 42), (48, 143, 138, 43), (32, 159, 139, 44), (46, 141, 140, 45), (43, 138, 141, 46), (44, 139, 142, 47), (50, 145, 143, 48), (42, 137, 144, 49), (41, 136, 145, 50), (49, 144, 146, 51), (57, 152, 147, 52), (40, 135, 148, 53), (39, 134, 149, 54), (56, 151, 150, 55), (53, 148, 151, 56), (54, 149, 152, 57), (60, 155, 153, 58), (62, 157, 154, 59), (34, 129, 155, 60), (59, 154, 156, 61), (37, 132, 157, 62), (58, 153, 158, 63)])
_uv = me_cube_002.uv_layers.new(name='UVMap')
_uv.uv.foreach_set('vector', [0.5938, 0.2479, 0.625, 0.2479, 0.625, 0.25, 0.5938, 0.25, 0.5938, 0.25, 0.625, 0.25, 0.625, 0.5, 0.5938, 0.5, 0.5937, 0.6907, 0.625, 0.6907, 0.625, 0.75, 0.5938, 0.75, 0.5938, 0.75, 0.625, 0.75, 0.625, 1.0, 0.5938, 1.0, 0.625, 0.6907, 0.875, 0.6907, 0.875, 0.75, 0.625, 0.75, 0.625, 0.5158, 0.875, 0.5158, 0.875, 0.5176, 0.625, 0.5176, 0.5938, 0.5158, 0.625, 0.5158, 0.625, 0.5176, 0.5938, 0.5176, 0.5938, 0.2172, 0.625, 0.2172, 0.625, 0.2324, 0.5938, 0.2324, 0.5938, 0.1944, 0.625, 0.1944, 0.625, 0.2172, 0.5938, 0.2172, 0.625, 0.5176, 0.875, 0.5176, 0.875, 0.5328, 0.625, 0.5328, 0.5938, 0.5176, 0.625, 0.5176, 0.625, 0.5328, 0.5938, 0.5328, 0.5938, 0.1493, 0.625, 0.1493, 0.625, 0.1688, 0.5938, 0.1688, 0.625, 0.5689, 0.875, 0.5689, 0.875, 0.5812, 0.625, 0.5812, 0.5938, 0.5689, 0.625, 0.5689, 0.625, 0.5812, 0.5938, 0.5812, 0.5938, 0.094, 0.625, 0.094, 0.625, 0.1287, 0.5938, 0.1287, 0.625, 0.6122, 0.875, 0.6122, 0.875, 0.6213, 0.625, 0.6213, 0.5938, 0.6122, 0.625, 0.6122, 0.625, 0.6213, 0.5938, 0.6213, 0.5938, 0.0, 0.625, 0.0, 0.625, 0.05927, 0.5938, 0.05927, 0.625, 0.656, 0.875, 0.656, 0.875, 0.6907, 0.625, 0.6907, 0.5938, 0.656, 0.625, 0.656, 0.625, 0.6907, 0.5937, 0.6907, 0.5938, 0.6213, 0.625, 0.6213, 0.625, 0.656, 0.5938, 0.656, 0.625, 0.6213, 0.875, 0.6213, 0.875, 0.656, 0.625, 0.656, 0.5938, 0.05927, 0.625, 0.05927, 0.625, 0.094, 0.5938, 0.094, 0.5938, 0.6007, 0.625, 0.6007, 0.625, 0.6122, 0.5938, 0.6122, 0.625, 0.6007, 0.875, 0.6007, 0.875, 0.6122, 0.625, 0.6122, 0.5938, 0.1287, 0.625, 0.1287, 0.625, 0.1378, 0.5937, 0.1378, 0.625, 0.5812, 0.875, 0.5812, 0.875, 0.6007, 0.625, 0.6007, 0.5938, 0.5812, 0.625, 0.5812, 0.625, 0.6007, 0.5938, 0.6007, 0.5937, 0.1378, 0.625, 0.1378, 0.625, 0.1493, 0.5938, 0.1493, 0.5938, 0.5623, 0.625, 0.5623, 0.625, 0.5689, 0.5938, 0.5689, 0.625, 0.5623, 0.875, 0.5622, 0.875, 0.5689, 0.625, 0.5689, 0.5938, 0.1688, 0.625, 0.1688, 0.625, 0.1811, 0.5938, 0.1811, 0.625, 0.5328, 0.875, 0.5328, 0.875, 0.5556, 0.625, 0.5556, 0.5938, 0.5328, 0.625, 0.5328, 0.625, 0.5556, 0.5938, 0.5556, 0.5938, 0.1878, 0.625, 0.1878, 0.625, 0.1944, 0.5938, 0.1944, 0.5938, 0.1811, 0.625, 0.1811, 0.625, 0.1878, 0.5938, 0.1878, 0.625, 0.5556, 0.875, 0.5556, 0.875, 0.5622, 0.625, 0.5623, 0.5938, 0.5556, 0.625, 0.5556, 0.625, 0.5623, 0.5938, 0.5623, 0.5938, 0.5021, 0.625, 0.5021, 0.625, 0.5081, 0.5938, 0.5081, 0.625, 0.5021, 0.875, 0.5021, 0.875, 0.5081, 0.625, 0.5081, 0.5938, 0.2342, 0.625, 0.2342, 0.625, 0.2419, 0.5938, 0.2419, 0.625, 0.5, 0.875, 0.5, 0.875, 0.5021, 0.625, 0.5021, 0.5938, 0.5, 0.625, 0.5, 0.625, 0.5021, 0.5938, 0.5021, 0.5938, 0.2419, 0.625, 0.2419, 0.625, 0.2479, 0.5938, 0.2479, 0.5938, 0.2324, 0.625, 0.2324, 0.625, 0.2342, 0.5938, 0.2342, 0.5938, 0.5081, 0.625, 0.5081, 0.625, 0.5158, 0.5938, 0.5158, 0.625, 0.5081, 0.875, 0.5081, 0.875, 0.5158, 0.625, 0.5158, 0.5312, 0.5081, 0.5625, 0.5081, 0.5625, 0.5158, 0.5312, 0.5158, 0.5312, 0.2324, 0.5625, 0.2324, 0.5625, 0.2342, 0.5312, 0.2342, 0.5312, 0.2419, 0.5625, 0.2419, 0.5625, 0.2479, 0.5312, 0.2479, 0.5312, 0.5, 0.5625, 0.5, 0.5625, 0.5021, 0.5312, 0.5021, 0.5312, 0.2342, 0.5625, 0.2342, 0.5625, 0.2419, 0.5312, 0.2419, 0.5312, 0.5021, 0.5625, 0.5021, 0.5625, 0.5081, 0.5312, 0.5081, 0.5312, 0.5556, 0.5625, 0.5556, 0.5625, 0.5623, 0.5312, 0.5623, 0.5312, 0.1811, 0.5625, 0.1811, 0.5625, 0.1878, 0.5312, 0.1878, 0.5312, 0.1878, 0.5625, 0.1878, 0.5625, 0.1944, 0.5312, 0.1944, 0.5312, 0.5328, 0.5625, 0.5328, 0.5625, 0.5556, 0.5312, 0.5556, 0.5312, 0.1688, 0.5625, 0.1688, 0.5625, 0.1811, 0.5312, 0.1811, 0.5312, 0.5623, 0.5625, 0.5623, 0.5625, 0.5689, 0.5312, 0.5689, 0.5312, 0.1378, 0.5625, 0.1378, 0.5625, 0.1493, 0.5312, 0.1493, 0.5312, 0.5812, 0.5625, 0.5812, 0.5625, 0.6007, 0.5312, 0.6007, 0.5312, 0.1287, 0.5625, 0.1287, 0.5625, 0.1378, 0.5312, 0.1378, 0.5312, 0.6007, 0.5625, 0.6007, 0.5625, 0.6122, 0.5312, 0.6122, 0.5312, 0.05927, 0.5625, 0.05927, 0.5625, 0.094, 0.5312, 0.094, 0.5312, 0.6213, 0.5625, 0.6213, 0.5625, 0.656, 0.5312, 0.656, 0.5312, 0.656, 0.5625, 0.656, 0.5625, 0.6907, 0.5312, 0.6907, 0.5312, 0.0, 0.5625, 0.0, 0.5625, 0.05927, 0.5312, 0.05927, 0.5312, 0.6122, 0.5625, 0.6122, 0.5625, 0.6213, 0.5312, 0.6213, 0.5312, 0.094, 0.5625, 0.094, 0.5625, 0.1287, 0.5312, 0.1287, 0.5312, 0.5689, 0.5625, 0.5689, 0.5625, 0.5812, 0.5312, 0.5812, 0.5312, 0.1493, 0.5625, 0.1493, 0.5625, 0.1688, 0.5312, 0.1688, 0.5312, 0.5176, 0.5625, 0.5176, 0.5625, 0.5328, 0.5312, 0.5328, 0.5312, 0.1944, 0.5625, 0.1944, 0.5625, 0.2172, 0.5312, 0.2172, 0.5312, 0.2172, 0.5625, 0.2172, 0.5625, 0.2324, 0.5312, 0.2324, 0.5312, 0.5158, 0.5625, 0.5158, 0.5625, 0.5176, 0.5312, 0.5176, 0.5312, 0.75, 0.5625, 0.75, 0.5625, 1.0, 0.5312, 1.0, 0.5312, 0.6907, 0.5625, 0.6907, 0.5625, 0.75, 0.5312, 0.75, 0.5312, 0.25, 0.5625, 0.25, 0.5625, 0.5, 0.5312, 0.5, 0.5312, 0.2479, 0.5625, 0.2479, 0.5625, 0.25, 0.5312, 0.25, 0.5625, 0.5081, 0.5938, 0.5081, 0.5938, 0.5158, 0.5625, 0.5158, 0.5625, 0.2324, 0.5938, 0.2324, 0.5938, 0.2342, 0.5625, 0.2342, 0.5625, 0.2419, 0.5938, 0.2419, 0.5938, 0.2479, 0.5625, 0.2479, 0.5625, 0.5, 0.5938, 0.5, 0.5938, 0.5021, 0.5625, 0.5021, 0.5625, 0.2342, 0.5938, 0.2342, 0.5938, 0.2419, 0.5625, 0.2419, 0.5625, 0.5021, 0.5938, 0.5021, 0.5938, 0.5081, 0.5625, 0.5081, 0.5625, 0.5556, 0.5938, 0.5556, 0.5938, 0.5623, 0.5625, 0.5623, 0.5625, 0.1811, 0.5938, 0.1811, 0.5938, 0.1878, 0.5625, 0.1878, 0.5625, 0.1878, 0.5938, 0.1878, 0.5938, 0.1944, 0.5625, 0.1944, 0.5625, 0.5328, 0.5938, 0.5328, 0.5938, 0.5556, 0.5625, 0.5556, 0.5625, 0.1688, 0.5938, 0.1688, 0.5938, 0.1811, 0.5625, 0.1811, 0.5625, 0.5623, 0.5938, 0.5623, 0.5938, 0.5689, 0.5625, 0.5689, 0.5625, 0.1378, 0.5937, 0.1378, 0.5938, 0.1493, 0.5625, 0.1493, 0.5625, 0.5812, 0.5938, 0.5812, 0.5938, 0.6007, 0.5625, 0.6007, 0.5625, 0.1287, 0.5938, 0.1287, 0.5937, 0.1378, 0.5625, 0.1378, 0.5625, 0.6007, 0.5938, 0.6007, 0.5938, 0.6122, 0.5625, 0.6122, 0.5625, 0.05927, 0.5938, 0.05927, 0.5938, 0.094, 0.5625, 0.094, 0.5625, 0.6213, 0.5938, 0.6213, 0.5938, 0.656, 0.5625, 0.656, 0.5625, 0.656, 0.5938, 0.656, 0.5937, 0.6907, 0.5625, 0.6907, 0.5625, 0.0, 0.5938, 0.0, 0.5938, 0.05927, 0.5625, 0.05927, 0.5625, 0.6122, 0.5938, 0.6122, 0.5938, 0.6213, 0.5625, 0.6213, 0.5625, 0.094, 0.5938, 0.094, 0.5938, 0.1287, 0.5625, 0.1287, 0.5625, 0.5689, 0.5938, 0.5689, 0.5938, 0.5812, 0.5625, 0.5812, 0.5625, 0.1493, 0.5938, 0.1493, 0.5938, 0.1688, 0.5625, 0.1688, 0.5625, 0.5176, 0.5938, 0.5176, 0.5938, 0.5328, 0.5625, 0.5328, 0.5625, 0.1944, 0.5938, 0.1944, 0.5938, 0.2172, 0.5625, 0.2172, 0.5625, 0.2172, 0.5938, 0.2172, 0.5938, 0.2324, 0.5625, 0.2324, 0.5625, 0.5158, 0.5938, 0.5158, 0.5938, 0.5176, 0.5625, 0.5176, 0.5625, 0.75, 0.5938, 0.75, 0.5938, 1.0, 0.5625, 1.0, 0.5625, 0.6907, 0.5937, 0.6907, 0.5938, 0.75, 0.5625, 0.75, 0.5625, 0.25, 0.5938, 0.25, 0.5938, 0.5, 0.5625, 0.5, 0.5625, 0.2479, 0.5938, 0.2479, 0.5938, 0.25, 0.5625, 0.25, 0.5, 0.2479, 0.5312, 0.2479, 0.5312, 0.25, 0.5, 0.25, 0.5, 0.25, 0.5312, 0.25, 0.5312, 0.5, 0.5, 0.5, 0.5, 0.6907, 0.5312, 0.6907, 0.5312, 0.75, 0.5, 0.75, 0.5, 0.75, 0.5312, 0.75, 0.5312, 1.0, 0.5, 1.0, 0.5, 0.5158, 0.5312, 0.5158, 0.5312, 0.5176, 0.5, 0.5176, 0.5, 0.2172, 0.5312, 0.2172, 0.5312, 0.2324, 0.5, 0.2324, 0.5, 0.1944, 0.5312, 0.1944, 0.5312, 0.2172, 0.5, 0.2172, 0.5, 0.5176, 0.5312, 0.5176, 0.5312, 0.5328, 0.5, 0.5328, 0.5, 0.1493, 0.5312, 0.1493, 0.5312, 0.1688, 0.5, 0.1688, 0.5, 0.5689, 0.5312, 0.5689, 0.5312, 0.5812, 0.5, 0.5812, 0.5, 0.094, 0.5312, 0.094, 0.5312, 0.1287, 0.5, 0.1287, 0.5, 0.6122, 0.5312, 0.6122, 0.5312, 0.6213, 0.5, 0.6213, 0.5, 0.0, 0.5312, 0.0, 0.5312, 0.05927, 0.5, 0.05927, 0.5, 0.656, 0.5312, 0.656, 0.5312, 0.6907, 0.5, 0.6907, 0.5, 0.6213, 0.5312, 0.6213, 0.5312, 0.656, 0.5, 0.656, 0.5, 0.05927, 0.5312, 0.05927, 0.5312, 0.094, 0.5, 0.094, 0.5, 0.6007, 0.5312, 0.6007, 0.5312, 0.6122, 0.5, 0.6122, 0.5, 0.1287, 0.5312, 0.1287, 0.5312, 0.1378, 0.5, 0.1378, 0.5, 0.5812, 0.5312, 0.5812, 0.5312, 0.6007, 0.5, 0.6007, 0.5, 0.1378, 0.5312, 0.1378, 0.5312, 0.1493, 0.5, 0.1493, 0.5, 0.5623, 0.5312, 0.5623, 0.5312, 0.5689, 0.5, 0.5689, 0.5, 0.1688, 0.5312, 0.1688, 0.5312, 0.1811, 0.5, 0.1811, 0.5, 0.5328, 0.5312, 0.5328, 0.5312, 0.5556, 0.5, 0.5556, 0.5, 0.1878, 0.5312, 0.1878, 0.5312, 0.1944, 0.5, 0.1944, 0.5, 0.1811, 0.5312, 0.1811, 0.5312, 0.1878, 0.5, 0.1878, 0.5, 0.5556, 0.5312, 0.5556, 0.5312, 0.5623, 0.5, 0.5623, 0.5, 0.5021, 0.5312, 0.5021, 0.5312, 0.5081, 0.5, 0.5081, 0.5, 0.2342, 0.5312, 0.2342, 0.5312, 0.2419, 0.5, 0.2419, 0.5, 0.5, 0.5312, 0.5, 0.5312, 0.5021, 0.5, 0.5021, 0.5, 0.2419, 0.5312, 0.2419, 0.5312, 0.2479, 0.5, 0.2479, 0.5, 0.2324, 0.5312, 0.2324, 0.5312, 0.2342, 0.5, 0.2342, 0.5, 0.5081, 0.5312, 0.5081, 0.5312, 0.5158, 0.5, 0.5158])
me_cube_002.update()

# ---- objects
ob_cube = bpy.data.objects.new('Cube', me_cube)
ob_light = bpy.data.objects.new('Light', light_light)
ob_camera = bpy.data.objects.new('Camera', cam_camera)
ob_empty = bpy.data.objects.new('Empty', None)
ob_cube_001 = bpy.data.objects.new('Cube.001', me_cube_001)
ob_cube_002 = bpy.data.objects.new('Cube.002', me_cube_002)

# ---- transforms, parenting, visibility, modifiers, constraints
ob_cube.location = (0.0, 0.0, 0.0)
ob_cube.scale = (2.47, 1.0, 0.1)
ob_cube.lock_rotations_4d = False
ob_cube.empty_display_type = 'ARROWS'
ob_cube.lineart.crease_threshold = 0.0
_m = ob_cube.modifiers.new('Mirror', 'MIRROR')
_m.use_axis = (False, False, True)
ob_light.location = (4.076, 1.005, 5.904)
ob_light.rotation_euler = (0.6503, 0.05522, 1.866)
ob_light.lock_rotations_4d = False
ob_light.empty_display_type = 'ARROWS'
ob_light.color = (0.0, 0.0, 0.0, 0.0)
ob_light.lineart.crease_threshold = 0.0
ob_camera.location = (7.359, -6.926, 4.958)
ob_camera.rotation_euler = (1.109, 0.0, 0.8149)
ob_camera.lock_rotations_4d = False
ob_camera.empty_display_type = 'ARROWS'
ob_camera.color = (0.0, 0.0, 0.0, 0.0)
ob_camera.display_type = 'WIRE'
ob_camera.lineart.crease_threshold = 0.0
ob_empty.location = (0.0, 0.0, 0.0)
ob_empty.empty_display_type = 'IMAGE'
ob_empty.empty_display_size = 5.0
ob_cube_001.location = (1.074, -0.02929, 0.0)
ob_cube_001.scale = (0.3825, 0.1318, 0.15)
_m = ob_cube_001.modifiers.new('Mirror', 'MIRROR')
_m.use_axis = (False, False, True)
ob_cube_002.location = (-0.7657, -0.4033, 0.0)
ob_cube_002.scale = (0.4553, 0.3834, 0.1)
_m = ob_cube_002.modifiers.new('Mirror', 'MIRROR')
_m.use_axis = (False, False, True)

# ---- collection membership
col_collection.objects.link(ob_cube)
col_collection.objects.link(ob_light)
col_collection.objects.link(ob_camera)
col_collection.objects.link(ob_empty)
col_collection.objects.link(ob_cube_001)
col_collection.objects.link(ob_cube_002)

# ---- scene / render settings (as saved in the file)
scene.camera = ob_camera
scene.frame_start = 1; scene.frame_end = 250; scene.frame_set(1)
scene.render.engine = 'BLENDER_EEVEE_NEXT'
scene.cycles.sampling_pattern = 'TABULATED_SOBOL'
scene.cycles.use_light_tree = False
scene.view_settings.view_transform = 'Filmic'
bpy.context.view_layer.update()
